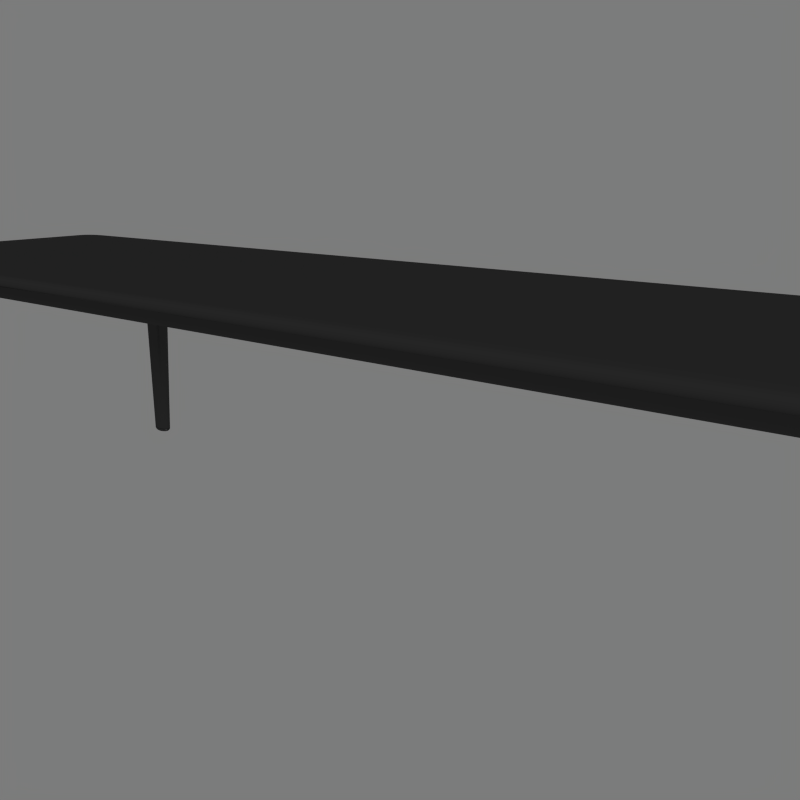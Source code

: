 # Source: Table.blend  (saved by Blender 2.79.0; exported with 4.5.12 LTS)
import bpy
from mathutils import Matrix  # noqa: F401  (used for matrix-valued properties, if any)

bpy.ops.wm.read_factory_settings(use_empty=True)
scene = bpy.context.scene
scene.name = 'Scene'

# ---- collections
col_collection_1 = bpy.data.collections.new('Collection 1'); scene.collection.children.link(col_collection_1)

# ---- materials (node trees are filled in below, after node groups)
mat_table_miss_holly_stolab = bpy.data.materials.new('table miss holly stolab')
mat_table_miss_holly_stolab.alpha_threshold = 0.0
mat_table_miss_holly_stolab.roughness = 0.5
mat_table_miss_holly_stolab.line_color = (0.0, 0.0, 0.0, 1.0)

# ---- material node trees
mat_table_miss_holly_stolab.use_nodes = True; mat_table_miss_holly_stolab.node_tree.nodes.clear()
_N = mat_table_miss_holly_stolab.node_tree.nodes; _L = mat_table_miss_holly_stolab.node_tree.links
n0 = _N.new('ShaderNodeBsdfAnisotropic'); n0.name = 'Glossy BSDF'; n0.location = (-32, 151)
n0.distribution = 'BECKMANN'
n0.inputs[0].default_value = (0.4877, 0.4877, 0.4877, 1.0)
n0.inputs[1].default_value = 0.3162
n1 = _N.new('ShaderNodeOutputMaterial'); n1.name = 'Material Output'; n1.location = (544, 282)
n1.width = 120
n2 = _N.new('ShaderNodeMixShader'); n2.name = 'Mix Shader'; n2.location = (332, 247)
n2.width = 150
n2.inputs[0].default_value = 0.1
n3 = _N.new('ShaderNodeBsdfDiffuse'); n3.name = 'Diffuse BSDF'; n3.location = (-46, 295)
n3.inputs[0].default_value = (0.01561, 0.01561, 0.01561, 1.0)
_L.new(n0.outputs[0], n2.inputs[2])
_L.new(n3.outputs[0], n2.inputs[1])
_L.new(n2.outputs[0], n1.inputs[0])
n1.is_active_output = True

# ---- world
world_world = bpy.data.worlds.new('World'); scene.world = world_world
world_world.use_nodes = True; world_world.node_tree.nodes.clear()
_N = world_world.node_tree.nodes; _L = world_world.node_tree.links
n0 = _N.new('ShaderNodeOutputWorld'); n0.name = 'World Output'; n0.location = (300, 300)
n0.width = 120
n1 = _N.new('ShaderNodeBackground'); n1.name = 'Background'; n1.location = (10, 300)
n1.width = 150
n1.inputs[0].default_value = (0.2, 0.2, 0.2, 1.0)
_L.new(n1.outputs[0], n0.inputs[0])
n0.is_active_output = True
world_world.color = (0.05088, 0.05088, 0.05088)
world_world.use_sun_shadow = False
world_world.sun_shadow_jitter_overblur = 0.0
world_world.cycles.sampling_method = 'NONE'
world_world.cycles.sample_map_resolution = 256
world_world.light_settings.ao_factor = 0.1

# ---- cameras
cam_camera = bpy.data.cameras.new('Camera')
cam_camera.clip_end = 100.0
cam_camera.lens = 35.0
cam_camera.sensor_width = 32.0
cam_camera.sensor_height = 18.0
cam_camera.dof.focus_distance = 0.0

# ---- lights
light_sun = bpy.data.lights.new('Sun', 'SUN')
light_sun.transmission_factor = 0.0
light_sun.angle = 0.3948
light_sun.energy = 1.5
light_sun.shadow_buffer_clip_start = 0.5
light_sun.shadow_soft_size = 0.2
light_sun.shadow_cascade_max_distance = 1000.0
light_sun.cycles.use_multiple_importance_sampling = False

# ---- meshes
me_table_miss_holly_stolab = bpy.data.meshes.new('table miss holly stolab')
me_table_miss_holly_stolab.from_pydata([(-0.616, -0.3277, 0.01131), (-0.6168, -0.3248, 0.01118), (-0.6181, -0.322, 0.01109), (-0.6199, -0.3195, 0.01104), (-0.622, -0.3174, 0.01104), (-0.6245, -0.3156, 0.01109), (-0.6273, -0.3143, 0.01118), (-0.6302, -0.3135, 0.01131), (-0.6333, -0.3132, 0.01148), (-0.6364, -0.3135, 0.01168), (-0.6393, -0.3142, 0.01191), (-0.6421, -0.3155, 0.01216), (-0.6446, -0.3173, 0.01242), (-0.6449, -0.3175, 0.01246), (-0.6468, -0.3195, 0.01269), (-0.6486, -0.322, 0.01295), (-0.6498, -0.3248, 0.0132), (-0.6506, -0.3277, 0.01343), (-0.6509, -0.3308, 0.01363), (-0.6506, -0.3338, 0.0138), (-0.6498, -0.3368, 0.01393), (-0.6485, -0.3396, 0.01402), (-0.6467, -0.3421, 0.01407), (-0.6446, -0.3442, 0.01407), (-0.6421, -0.346, 0.01402), (-0.6393, -0.3473, 0.01393), (-0.6363, -0.3481, 0.0138), (-0.6333, -0.3484, 0.01363), (-0.6302, -0.3481, 0.01343), (-0.6273, -0.3473, 0.0132), (-0.6245, -0.346, 0.01295), (-0.622, -0.3443, 0.01269), (-0.62, -0.3424, 0.01246), (-0.6198, -0.3421, 0.01242), (-0.618, -0.3396, 0.01216), (-0.6167, -0.3368, 0.01191), (-0.616, -0.3338, 0.01168), (-0.6157, -0.3308, 0.01148), (-0.617, -0.3248, 0.009389), (-0.6162, -0.3278, 0.009389), (-0.6182, -0.3221, 0.009389), (-0.62, -0.3196, 0.009389), (-0.6221, -0.3175, 0.009389), (-0.6246, -0.3157, 0.009389), (-0.6273, -0.3144, 0.009389), (-0.6303, -0.3137, 0.009389), (-0.6333, -0.3134, 0.009389), (-0.6363, -0.3137, 0.009389), (-0.6392, -0.3144, 0.009389), (-0.642, -0.3157, 0.009389), (-0.6445, -0.3175, 0.009389), (-0.6466, -0.3196, 0.009389), (-0.6468, -0.3194, 0.01246), (-0.6195, -0.3258, 0.0114), (-0.6484, -0.3221, 0.009389), (-0.6486, -0.322, 0.01246), (-0.6496, -0.3248, 0.009389), (-0.6499, -0.3248, 0.01246), (-0.6504, -0.3278, 0.009389), (-0.6507, -0.3277, 0.01246), (-0.6507, -0.3308, 0.009389), (-0.651, -0.3308, 0.01246), (-0.6504, -0.3338, 0.009389), (-0.6507, -0.3339, 0.01246), (-0.6496, -0.3367, 0.009389), (-0.6499, -0.3368, 0.01246), (-0.6484, -0.3395, 0.009389), (-0.6486, -0.3396, 0.01246), (-0.6466, -0.342, 0.009389), (-0.6468, -0.3421, 0.01246), (-0.6445, -0.3441, 0.009389), (-0.6446, -0.3443, 0.01246), (-0.642, -0.3459, 0.009389), (-0.6421, -0.3461, 0.01246), (-0.6392, -0.3471, 0.009389), (-0.6393, -0.3474, 0.01246), (-0.6363, -0.3479, 0.009389), (-0.6364, -0.3482, 0.01246), (-0.6333, -0.3482, 0.009389), (-0.6333, -0.3485, 0.01246), (-0.6303, -0.3479, 0.009389), (-0.6302, -0.3482, 0.01246), (-0.6273, -0.3471, 0.009389), (-0.6273, -0.3474, 0.01246), (-0.6246, -0.3459, 0.009389), (-0.6245, -0.3461, 0.01246), (-0.6221, -0.3441, 0.009389), (-0.6219, -0.3443, 0.01246), (-0.62, -0.342, 0.009389), (-0.6188, -0.3282, 0.01152), (-0.6182, -0.3395, 0.009389), (-0.617, -0.3367, 0.009389), (-0.6162, -0.3338, 0.009389), (-0.6159, -0.3308, 0.009389), (-0.617, -0.3279, 0.006415), (-0.6167, -0.3308, 0.006415), (-0.6177, -0.3251, 0.006415), (-0.6189, -0.3225, 0.006415), (-0.6206, -0.3201, 0.006415), (-0.6226, -0.3181, 0.006415), (-0.625, -0.3164, 0.006415), (-0.6276, -0.3152, 0.006415), (-0.6304, -0.3144, 0.006415), (-0.6333, -0.3142, 0.006415), (-0.6362, -0.3144, 0.006415), (-0.639, -0.3152, 0.006415), (-0.6416, -0.3164, 0.006415), (-0.644, -0.3181, 0.006415), (-0.646, -0.3201, 0.006415), (-0.6477, -0.3225, 0.006415), (-0.6489, -0.3251, 0.006415), (-0.6496, -0.3279, 0.006415), (-0.6499, -0.3308, 0.006415), (-0.6496, -0.3337, 0.006415), (-0.6489, -0.3365, 0.006415), (-0.6477, -0.3391, 0.006415), (-0.646, -0.3415, 0.006415), (-0.644, -0.3435, 0.006415), (-0.6416, -0.3452, 0.006415), (-0.639, -0.3464, 0.006415), (-0.6362, -0.3471, 0.006415), (-0.6333, -0.3474, 0.006415), (-0.6304, -0.3471, 0.006415), (-0.6276, -0.3464, 0.006415), (-0.625, -0.3452, 0.006415), (-0.6226, -0.3435, 0.006415), (-0.6206, -0.3415, 0.006415), (-0.6189, -0.3391, 0.006415), (-0.6177, -0.3365, 0.006415), (-0.617, -0.3337, 0.006415), (-0.618, -0.3308, 0.003625), (-0.6182, -0.3334, 0.003625), (-0.6182, -0.3281, 0.003625), (-0.6189, -0.3256, 0.003625), (-0.62, -0.3231, 0.003625), (-0.6216, -0.321, 0.003625), (-0.6235, -0.3191, 0.003625), (-0.6256, -0.3175, 0.003625), (-0.6281, -0.3164, 0.003625), (-0.6306, -0.3157, 0.003625), (-0.6333, -0.3155, 0.003625), (-0.636, -0.3157, 0.003625), (-0.6385, -0.3164, 0.003625), (-0.6409, -0.3175, 0.003625), (-0.6431, -0.3191, 0.003625), (-0.645, -0.321, 0.003625), (-0.6465, -0.3231, 0.003625), (-0.6477, -0.3256, 0.003625), (-0.6484, -0.3281, 0.003625), (-0.6486, -0.3308, 0.003625), (-0.6484, -0.3334, 0.003625), (-0.6477, -0.336, 0.003625), (-0.6465, -0.3384, 0.003625), (-0.645, -0.3406, 0.003625), (-0.6431, -0.3425, 0.003625), (-0.6409, -0.344, 0.003625), (-0.6385, -0.3452, 0.003625), (-0.636, -0.3459, 0.003625), (-0.6333, -0.3461, 0.003625), (-0.6306, -0.3459, 0.003625), (-0.6281, -0.3452, 0.003625), (-0.6256, -0.344, 0.003625), (-0.6235, -0.3425, 0.003625), (-0.6216, -0.3406, 0.003625), (-0.62, -0.3384, 0.003625), (-0.6189, -0.336, 0.003625), (-0.62, -0.3331, 0.001103), (-0.6206, -0.3354, 0.001103), (-0.6198, -0.3308, 0.001103), (-0.62, -0.3284, 0.001103), (-0.6206, -0.3262, 0.001103), (-0.6216, -0.324, 0.001103), (-0.6229, -0.3221, 0.001103), (-0.6246, -0.3204, 0.001103), (-0.6265, -0.3191, 0.001103), (-0.6287, -0.3181, 0.001103), (-0.6309, -0.3175, 0.001103), (-0.6333, -0.3173, 0.001103), (-0.6356, -0.3175, 0.001103), (-0.6379, -0.3181, 0.001103), (-0.6401, -0.3191, 0.001103), (-0.642, -0.3204, 0.001103), (-0.6437, -0.3221, 0.001103), (-0.645, -0.324, 0.001103), (-0.646, -0.3262, 0.001103), (-0.6466, -0.3284, 0.001103), (-0.6468, -0.3308, 0.001103), (-0.6466, -0.3331, 0.001103), (-0.646, -0.3354, 0.001103), (-0.645, -0.3376, 0.001103), (-0.6437, -0.3395, 0.001103), (-0.642, -0.3412, 0.001103), (-0.6401, -0.3425, 0.001103), (-0.6379, -0.3435, 0.001103), (-0.6356, -0.3441, 0.001103), (-0.6333, -0.3443, 0.001103), (-0.6309, -0.3441, 0.001103), (-0.6287, -0.3435, 0.001103), (-0.6265, -0.3425, 0.001103), (-0.6246, -0.3412, 0.001103), (-0.6229, -0.3395, 0.001103), (-0.6216, -0.3376, 0.001103), (-0.6223, -0.3371, 0.0002439), (-0.6214, -0.3351, 0.0002439), (-0.6236, -0.3389, 0.0002439), (-0.6252, -0.3405, 0.0002439), (-0.627, -0.3418, 0.0002439), (-0.629, -0.3427, 0.0002439), (-0.6311, -0.3433, 0.0002439), (-0.6333, -0.3435, 0.0002439), (-0.6355, -0.3433, 0.0002439), (-0.6376, -0.3427, 0.0002439), (-0.6396, -0.3418, 0.0002439), (-0.6414, -0.3405, 0.0002439), (-0.643, -0.3389, 0.0002439), (-0.6443, -0.3371, 0.0002439), (-0.6452, -0.3351, 0.0002439), (-0.6458, -0.333, 0.0002439), (-0.646, -0.3308, 0.0002439), (-0.6458, -0.3286, 0.0002439), (-0.6452, -0.3265, 0.0002439), (-0.6443, -0.3245, 0.0002439), (-0.643, -0.3226, 0.0002439), (-0.6414, -0.3211, 0.0002439), (-0.6396, -0.3198, 0.0002439), (-0.6376, -0.3189, 0.0002439), (-0.6355, -0.3183, 0.0002439), (-0.6333, -0.3181, 0.0002439), (-0.6311, -0.3183, 0.0002439), (-0.629, -0.3189, 0.0002439), (-0.627, -0.3198, 0.0002439), (-0.6252, -0.3211, 0.0002439), (-0.6236, -0.3226, 0.0002439), (-0.6223, -0.3245, 0.0002439), (-0.6214, -0.3265, 0.0002439), (-0.6208, -0.3286, 0.0002439), (-0.6206, -0.3308, 0.0002439), (-0.6208, -0.333, 0.0002439), (-0.6264, -0.3348, 0.0002439), (-0.6258, -0.3335, 0.0002439), (-0.6272, -0.3359, 0.0002439), (-0.6282, -0.3369, 0.0002439), (-0.6293, -0.3377, 0.0002439), (-0.6306, -0.3382, 0.0002439), (-0.6319, -0.3386, 0.0002439), (-0.6333, -0.3387, 0.0002439), (-0.6347, -0.3386, 0.0002439), (-0.636, -0.3382, 0.0002439), (-0.6373, -0.3377, 0.0002439), (-0.6384, -0.3369, 0.0002439), (-0.6394, -0.3359, 0.0002439), (-0.6402, -0.3348, 0.0002439), (-0.6408, -0.3335, 0.0002439), (-0.6411, -0.3322, 0.0002439), (-0.6412, -0.3308, 0.0002439), (-0.6411, -0.3294, 0.0002439), (-0.6408, -0.3281, 0.0002439), (-0.6402, -0.3268, 0.0002439), (-0.6394, -0.3257, 0.0002439), (-0.6384, -0.3247, 0.0002439), (-0.6373, -0.3239, 0.0002439), (-0.636, -0.3233, 0.0002439), (-0.6347, -0.323, 0.0002439), (-0.6333, -0.3229, 0.0002439), (-0.6319, -0.323, 0.0002439), (-0.6306, -0.3233, 0.0002439), (-0.6293, -0.3239, 0.0002439), (-0.6282, -0.3247, 0.0002439), (-0.6272, -0.3257, 0.0002439), (-0.6264, -0.3268, 0.0002439), (-0.6258, -0.3281, 0.0002439), (-0.6255, -0.3294, 0.0002439), (-0.6254, -0.3308, 0.0002439), (-0.6255, -0.3322, 0.0002439), (-0.6186, -0.3308, 0.01166), (-0.6188, -0.3333, 0.01183), (-0.6194, -0.3358, 0.01202), (-0.6205, -0.3382, 0.01223), (-0.622, -0.3403, 0.01245), (-0.6222, -0.3405, 0.01247), (-0.6238, -0.3421, 0.01267), (-0.6259, -0.3436, 0.01289), (-0.6283, -0.3446, 0.0131), (-0.6307, -0.3453, 0.01329), (-0.6333, -0.3455, 0.01346), (-0.6358, -0.3452, 0.0136), (-0.6383, -0.3446, 0.01371), (-0.6406, -0.3435, 0.01378), (-0.6427, -0.342, 0.01382), (-0.6445, -0.3402, 0.01382), (-0.646, -0.3381, 0.01378), (-0.6471, -0.3358, 0.01371), (-0.6478, -0.3333, 0.0136), (-0.648, -0.3308, 0.01346), (-0.6478, -0.3282, 0.01329), (-0.6471, -0.3258, 0.01309), (-0.6461, -0.3234, 0.01289), (-0.6446, -0.3213, 0.01267), (-0.643, -0.3197, 0.01247), (-0.6428, -0.3195, 0.01244), (-0.6407, -0.318, 0.01222), (-0.6383, -0.3169, 0.01202), (-0.6359, -0.3163, 0.01182), (-0.6333, -0.3161, 0.01166), (-0.6307, -0.3163, 0.01151), (-0.6283, -0.317, 0.0114), (-0.626, -0.3181, 0.01133), (-0.6239, -0.3195, 0.01129), (-0.6221, -0.3214, 0.01129), (-0.6206, -0.3235, 0.01133), (-0.8674, -0.3604, 0.7098), (-0.8668, -0.3676, 0.7098), (-0.8651, -0.374, 0.7098), (-0.8623, -0.3799, 0.7098), (-0.8585, -0.3853, 0.7098), (-0.8539, -0.3899, 0.7098), (-0.8485, -0.3937, 0.7098), (-0.8426, -0.3965, 0.7098), (-0.8362, -0.3982, 0.7098), (-0.829, -0.3988, 0.7098), (-0.8702, -0.3605, 0.7103), (-0.8695, -0.3681, 0.7103), (-0.8677, -0.3749, 0.7103), (-0.8647, -0.3813, 0.7103), (-0.8607, -0.3871, 0.7103), (-0.8557, -0.3921, 0.7103), (-0.8499, -0.3961, 0.7103), (-0.8435, -0.3991, 0.7103), (-0.8367, -0.4009, 0.7103), (-0.8291, -0.4016, 0.7103), (-0.8728, -0.3607, 0.7113), (-0.8721, -0.3686, 0.7113), (-0.8702, -0.3758, 0.7113), (-0.867, -0.3826, 0.7113), (-0.8627, -0.3888, 0.7113), (-0.8574, -0.3941, 0.7113), (-0.8512, -0.3984, 0.7113), (-0.8444, -0.4016, 0.7113), (-0.8372, -0.4035, 0.7113), (-0.8293, -0.4042, 0.7113), (-0.8753, -0.3608, 0.7127), (-0.8745, -0.369, 0.7127), (-0.8725, -0.3767, 0.7127), (-0.8691, -0.3839, 0.7127), (-0.8646, -0.3904, 0.7127), (-0.859, -0.396, 0.7127), (-0.8524, -0.4005, 0.7127), (-0.8453, -0.4039, 0.7127), (-0.8376, -0.4059, 0.7127), (-0.8294, -0.4067, 0.7127), (-0.8774, -0.3609, 0.7145), (-0.8767, -0.3694, 0.7145), (-0.8745, -0.3774, 0.7145), (-0.871, -0.3849, 0.7145), (-0.8662, -0.3918, 0.7145), (-0.8603, -0.3976, 0.7145), (-0.8535, -0.4024, 0.7145), (-0.846, -0.4059, 0.7145), (-0.838, -0.4081, 0.7145), (-0.8295, -0.4088, 0.7145), (-0.8792, -0.3609, 0.7166), (-0.8785, -0.3697, 0.7166), (-0.8762, -0.378, 0.7166), (-0.8726, -0.3858, 0.7166), (-0.8676, -0.3929, 0.7166), (-0.8615, -0.399, 0.7166), (-0.8544, -0.404, 0.7166), (-0.8466, -0.4076, 0.7166), (-0.8383, -0.4099, 0.7166), (-0.8295, -0.4106, 0.7166), (-0.8806, -0.361, 0.7191), (-0.8799, -0.3699, 0.7191), (-0.8776, -0.3785, 0.7191), (-0.8738, -0.3866, 0.7191), (-0.8687, -0.3938, 0.7191), (-0.8624, -0.4001, 0.7191), (-0.8551, -0.4052, 0.7191), (-0.8471, -0.409, 0.7191), (-0.8385, -0.4113, 0.7191), (-0.8296, -0.412, 0.7191), (-0.8816, -0.361, 0.7217), (-0.8808, -0.3701, 0.7217), (-0.8785, -0.3788, 0.7217), (-0.8746, -0.387, 0.7217), (-0.8694, -0.3944, 0.7217), (-0.863, -0.4008, 0.7217), (-0.8556, -0.406, 0.7217), (-0.8474, -0.4099, 0.7217), (-0.8387, -0.4122, 0.7217), (-0.8296, -0.413, 0.7217), (-0.8821, -0.3611, 0.7245), (-0.8813, -0.3702, 0.7245), (-0.8789, -0.379, 0.7245), (-0.8751, -0.3873, 0.7245), (-0.8698, -0.3948, 0.7245), (-0.8634, -0.4012, 0.7245), (-0.8559, -0.4065, 0.7245), (-0.8476, -0.4103, 0.7245), (-0.8388, -0.4127, 0.7245), (-0.8297, -0.4135, 0.7245), (-0.8821, -0.3611, 0.7273), (-0.8813, -0.3702, 0.7273), (-0.8789, -0.379, 0.7273), (-0.8559, -0.4065, 0.7273), (-0.8476, -0.4103, 0.7273), (-0.8297, -0.4135, 0.7273), (-0.8751, -0.3873, 0.7273), (-0.8698, -0.3948, 0.7273), (-0.8634, -0.4012, 0.7273), (-0.8388, -0.4127, 0.7273), (-0.8816, -0.361, 0.7301), (-0.8808, -0.3701, 0.7301), (-0.8785, -0.3788, 0.7301), (-0.8746, -0.387, 0.7301), (-0.8694, -0.3944, 0.7301), (-0.863, -0.4008, 0.7301), (-0.8556, -0.406, 0.7301), (-0.8474, -0.4099, 0.7301), (-0.8387, -0.4122, 0.7301), (-0.8296, -0.413, 0.7301), (-0.8806, -0.361, 0.7327), (-0.8799, -0.3699, 0.7327), (-0.8776, -0.3785, 0.7327), (-0.8738, -0.3866, 0.7327), (-0.8687, -0.3938, 0.7327), (-0.8624, -0.4001, 0.7327), (-0.8551, -0.4052, 0.7327), (-0.8471, -0.409, 0.7327), (-0.8385, -0.4113, 0.7327), (-0.8296, -0.412, 0.7327), (-0.8792, -0.3609, 0.7352), (-0.8785, -0.3697, 0.7352), (-0.8762, -0.378, 0.7352), (-0.8726, -0.3858, 0.7352), (-0.8676, -0.3929, 0.7352), (-0.8615, -0.399, 0.7352), (-0.8544, -0.404, 0.7352), (-0.8466, -0.4076, 0.7352), (-0.8383, -0.4099, 0.7352), (-0.8295, -0.4106, 0.7352), (-0.8774, -0.3609, 0.7373), (-0.8767, -0.3694, 0.7373), (-0.8745, -0.3774, 0.7373), (-0.871, -0.3849, 0.7373), (-0.8662, -0.3918, 0.7373), (-0.8603, -0.3976, 0.7373), (-0.8535, -0.4024, 0.7373), (-0.846, -0.4059, 0.7373), (-0.838, -0.4081, 0.7373), (-0.8295, -0.4088, 0.7373), (-0.8753, -0.3608, 0.7391), (-0.8745, -0.369, 0.7391), (-0.8725, -0.3767, 0.7391), (-0.8691, -0.3839, 0.7391), (-0.8646, -0.3904, 0.7391), (-0.859, -0.396, 0.7391), (-0.8524, -0.4005, 0.7391), (-0.8453, -0.4039, 0.7391), (-0.8376, -0.4059, 0.7391), (-0.8294, -0.4067, 0.7391), (-0.8728, -0.3607, 0.7405), (-0.8721, -0.3686, 0.7405), (-0.8702, -0.3758, 0.7405), (-0.867, -0.3826, 0.7405), (-0.8627, -0.3888, 0.7405), (-0.8574, -0.3941, 0.7405), (-0.8512, -0.3984, 0.7405), (-0.8444, -0.4016, 0.7405), (-0.8372, -0.4035, 0.7405), (-0.8293, -0.4042, 0.7405), (-0.8702, -0.3605, 0.7415), (-0.8695, -0.3681, 0.7415), (-0.8677, -0.3749, 0.7415), (-0.8647, -0.3813, 0.7415), (-0.8607, -0.3871, 0.7415), (-0.8557, -0.3921, 0.7415), (-0.8499, -0.3961, 0.7415), (-0.8435, -0.3991, 0.7415), (-0.8367, -0.4009, 0.7415), (-0.8291, -0.4016, 0.7415), (-0.8674, -0.3604, 0.742), (-0.8668, -0.3676, 0.742), (-0.8651, -0.374, 0.742), (-0.8623, -0.3799, 0.742), (-0.8585, -0.3853, 0.742), (-0.8539, -0.3899, 0.742), (-0.8485, -0.3937, 0.742), (-0.8426, -0.3965, 0.742), (-0.8362, -0.3982, 0.742), (-0.829, -0.3988, 0.742), (-0.5759, -0.278, 0.6444), (-0.5759, -0.3023, 0.6468), (-0.5759, -0.2999, 0.6444), (-0.5759, -0.2762, 0.6456), (-0.5759, -0.2773, 0.6447), (-0.5759, -0.2992, 0.6442), (-0.5759, -0.3025, 0.6482), (-0.5759, -0.2985, 0.6441), (-0.5759, -0.3025, 0.6475), (-0.5759, -0.3016, 0.6456), (-0.5759, -0.302, 0.6462), (-0.5759, -0.2793, 0.6441), (-0.5759, -0.3005, 0.6447), (-0.5759, -0.2753, 0.6482), (-0.5759, -0.2786, 0.6442), (-0.5759, -0.3011, 0.6451), (-0.5759, -0.2767, 0.6451), (-0.5759, -0.2758, 0.6462), (-0.5759, -0.2755, 0.6468), (-0.5759, -0.2753, 0.6475), (-0.581, -0.2748, 0.6441), (-0.5779, -0.2748, 0.6456), (-0.6033, -0.2748, 0.6456), (-0.5769, -0.2748, 0.6482), (-0.5775, -0.2748, 0.6462), (-0.6037, -0.2748, 0.6462), (-0.5772, -0.2748, 0.6468), (-0.5796, -0.2748, 0.6444), (-0.6041, -0.2748, 0.6475), (-0.604, -0.2748, 0.6468), (-0.6002, -0.2748, 0.6441), (-0.6009, -0.2748, 0.6442), (-0.6028, -0.2748, 0.6451), (-0.5803, -0.2748, 0.6442), (-0.6015, -0.2748, 0.6444), (-0.5784, -0.2748, 0.6451), (-0.579, -0.2748, 0.6447), (-0.6022, -0.2748, 0.6447), (-0.577, -0.2748, 0.6475), (-0.6042, -0.2748, 0.6482), (-0.5759, -0.3025, 0.7117), (-0.5759, -0.2753, 0.7117), (-0.5769, -0.2748, 0.7117), (-0.6042, -0.2748, 0.7117), (0.0, -0.412, 0.7327), (0.0, -0.4016, 0.7415), (0.0, -0.4106, 0.7352), (0.0, -0.4135, 0.7273), (0.0, -0.4135, 0.7245), (0.0, -0.412, 0.7191), (0.0, -0.4067, 0.7391), (0.0, -0.4067, 0.7127), (0.0, -0.3988, 0.742), (0.0, -0.4106, 0.7166), (0.0, -0.2753, 0.7117), (0.0, -0.3025, 0.7117), (0.0, -0.4042, 0.7113), (0.0, -0.2753, 0.6475), (0.0, -0.4016, 0.7103), (0.0, -0.2755, 0.6468), (0.0, -0.413, 0.7217), (0.0, -0.4088, 0.7373), (0.0, -0.2758, 0.6462), (0.0, -0.2767, 0.6451), (0.0, -0.3011, 0.6451), (0.0, -0.2786, 0.6442), (0.0, -0.2753, 0.6482), (0.0, -0.3005, 0.6447), (0.0, -0.2793, 0.6441), (0.0, -0.3988, 0.7098), (0.0, -0.302, 0.6462), (0.0, -0.413, 0.7301), (0.0, -0.3016, 0.6456), (0.0, -0.3025, 0.6475), (0.0, -0.2985, 0.6441), (0.0, -0.3025, 0.6482), (0.0, -0.2992, 0.6442), (0.0, -0.2773, 0.6447), (0.0, -0.2762, 0.6456), (0.0, -0.2999, 0.6444), (0.0, -0.3023, 0.6468), (0.0, -0.4042, 0.7405), (0.0, -0.4088, 0.7145), (0.0, -0.278, 0.6444), (-0.829, 0.0, 0.7098), (0.0, 0.0, 0.7098), (-0.8792, 0.0, 0.7166), (-0.8753, 0.0, 0.7391), (-0.8821, 0.0, 0.7273), (-0.8774, 0.0, 0.7145), (-0.8806, 0.0, 0.7191), (-0.8806, 0.0, 0.7327), (-0.8702, 0.0, 0.7415), (-0.8792, 0.0, 0.7352), (-0.8674, 0.0, 0.742), (-0.8702, 0.0, 0.7103), (-0.8821, 0.0, 0.7245), (-0.8674, 0.0, 0.7098), (-0.8774, 0.0, 0.7373), (-0.8728, 0.0, 0.7113), (-0.8728, 0.0, 0.7405), (-0.8816, 0.0, 0.7217), (-0.8816, 0.0, 0.7301), (-0.8753, 0.0, 0.7127), (-0.6042, 0.0, 0.7117), (-0.5769, 0.0, 0.7117), (-0.6042, 0.0, 0.6482), (-0.577, 0.0, 0.6475), (-0.6022, 0.0, 0.6447), (-0.579, 0.0, 0.6447), (-0.5784, 0.0, 0.6451), (-0.6015, 0.0, 0.6444), (-0.5803, 0.0, 0.6442), (-0.6028, 0.0, 0.6451), (-0.6009, 0.0, 0.6442), (-0.6002, 0.0, 0.6441), (-0.604, 0.0, 0.6468), (-0.6041, 0.0, 0.6475), (-0.5796, 0.0, 0.6444), (-0.5772, 0.0, 0.6468), (-0.6037, 0.0, 0.6462), (-0.5775, 0.0, 0.6462), (-0.5769, 0.0, 0.6482), (-0.6033, 0.0, 0.6456), (-0.5779, 0.0, 0.6456), (-0.581, 0.0, 0.6441), (-0.829, 0.0, 0.742), (0.0, 0.0, 0.742), (-0.829, -0.3604, 0.742), (0.0, -0.3604, 0.742), (-0.829, -0.3604, 0.7098), (0.0, -0.3604, 0.7098), (-0.5906, -0.3153, 0.7097), (-0.5954, -0.3149, 0.7097), (-0.6, -0.3137, 0.7097), (-0.6043, -0.3117, 0.7097), (-0.6082, -0.309, 0.7097), (-0.6115, -0.3056, 0.7097), (-0.6142, -0.3018, 0.7097), (-0.6162, -0.2975, 0.7097), (-0.6175, -0.2929, 0.7097), (-0.6179, -0.2882, 0.7097), (-0.6042, -0.2645, 0.7097), (-0.6082, -0.2672, 0.7097), (-0.6115, -0.2706, 0.7097), (-0.6143, -0.2745, 0.7097), (-0.6163, -0.2788, 0.7097), (-0.6175, -0.2834, 0.7097), (-0.5698, -0.3055, 0.7097), (-0.5731, -0.3089, 0.7097), (-0.577, -0.3116, 0.7097), (-0.5813, -0.3136, 0.7097), (-0.5859, -0.3149, 0.7097), (-0.6, -0.2625, 0.7097), (-0.5954, -0.2612, 0.7097), (-0.5906, -0.2608, 0.7097), (-0.5859, -0.2612, 0.7097), (-0.5813, -0.2624, 0.7097), (-0.577, -0.2644, 0.7097), (-0.5677, -0.3025, 0.7097), (-0.565, -0.2973, 0.7097), (-0.5638, -0.2927, 0.7097), (-0.5634, -0.288, 0.7097), (-0.5638, -0.2832, 0.7097), (-0.565, -0.2786, 0.7097), (-0.5666, -0.2753, 0.7097), (-0.5697, -0.2704, 0.7097), (-0.5731, -0.2671, 0.7097), (-0.6333, -0.3486, 0.01372), (-0.6363, -0.3483, 0.01389), (-0.6393, -0.3475, 0.01404), (-0.6421, -0.3462, 0.01414), (-0.6446, -0.3444, 0.0142), (-0.6468, -0.3423, 0.01422), (-0.6485, -0.3398, 0.0142), (-0.6498, -0.337, 0.01413), (-0.6506, -0.334, 0.01402), (-0.6509, -0.3309, 0.01388), (-0.6446, -0.3174, 0.01278), (-0.6468, -0.3196, 0.01303), (-0.6485, -0.3221, 0.01327), (-0.6498, -0.3249, 0.01349), (-0.6506, -0.3279, 0.0137), (-0.6184, -0.3403, 0.01237), (-0.6197, -0.3423, 0.01256), (-0.6219, -0.3444, 0.01281), (-0.6244, -0.3462, 0.01305), (-0.6272, -0.3475, 0.01329), (-0.6302, -0.3483, 0.01352), (-0.642, -0.3156, 0.01252), (-0.6393, -0.3143, 0.01229), (-0.6363, -0.3135, 0.01206), (-0.6333, -0.3133, 0.01186), (-0.6302, -0.3135, 0.01169), (-0.6272, -0.3143, 0.01154), (-0.6244, -0.3156, 0.01144), (-0.6167, -0.337, 0.01209), (-0.6159, -0.334, 0.01188), (-0.6156, -0.3309, 0.0117), (-0.6159, -0.3279, 0.01156), (-0.6167, -0.3249, 0.01145), (-0.6177, -0.3227, 0.0114), (-0.6197, -0.3196, 0.01136), (-0.6219, -0.3174, 0.01138), (-0.6333, -0.3461, 0.01359), (-0.6359, -0.3459, 0.01374), (-0.6384, -0.3452, 0.01386), (-0.6408, -0.3441, 0.01395), (-0.643, -0.3425, 0.014), (-0.6449, -0.3407, 0.01402), (-0.6464, -0.3385, 0.014), (-0.6475, -0.3361, 0.01394), (-0.6482, -0.3336, 0.01385), (-0.6484, -0.3309, 0.01372), (-0.643, -0.3193, 0.01278), (-0.6449, -0.3212, 0.01299), (-0.6464, -0.3234, 0.0132), (-0.6475, -0.3257, 0.0134), (-0.6482, -0.3283, 0.01357), (-0.6216, -0.3407, 0.01259), (-0.6235, -0.3425, 0.0128), (-0.6257, -0.3441, 0.01302), (-0.6281, -0.3452, 0.01322), (-0.6306, -0.3459, 0.01342), (-0.6408, -0.3178, 0.01256), (-0.6384, -0.3167, 0.01236), (-0.6359, -0.316, 0.01217), (-0.6333, -0.3157, 0.01199), (-0.6306, -0.316, 0.01184), (-0.6281, -0.3167, 0.01172), (-0.6257, -0.3178, 0.01163), (-0.6205, -0.339, 0.01243), (-0.619, -0.3361, 0.01219), (-0.6183, -0.3336, 0.01201), (-0.6181, -0.3309, 0.01186), (-0.6183, -0.3283, 0.01173), (-0.619, -0.3257, 0.01164), (-0.6199, -0.3239, 0.01159), (-0.6216, -0.3212, 0.01156), (-0.6235, -0.3193, 0.01158), (-0.6242, -0.3153, 0.01549), (-0.6299, -0.3132, 0.01574), (-0.633, -0.313, 0.01591), (-0.6361, -0.3481, 0.01793), (-0.633, -0.3484, 0.01776), (-0.6164, -0.3246, 0.0155), (-0.6156, -0.3276, 0.01561), (-0.6156, -0.3337, 0.01593), (-0.6164, -0.3367, 0.01613), (-0.6483, -0.3218, 0.01731), (-0.6466, -0.3193, 0.01707), (-0.6216, -0.3442, 0.01685), (-0.6195, -0.3421, 0.0166), (-0.6391, -0.314, 0.01633), (-0.6418, -0.3153, 0.01657), (-0.6216, -0.3171, 0.01543), (-0.6194, -0.3193, 0.01541), (-0.6181, -0.3401, 0.01642), (-0.6444, -0.3171, 0.01682), (-0.6174, -0.3224, 0.01545), (-0.627, -0.314, 0.01559), (-0.6361, -0.3132, 0.01611), (-0.6418, -0.346, 0.01817), (-0.6391, -0.3473, 0.01807), (-0.6299, -0.3481, 0.01756), (-0.627, -0.3473, 0.01733), (-0.6242, -0.346, 0.01709), (-0.6496, -0.3246, 0.01753), (-0.6496, -0.3367, 0.01816), (-0.6483, -0.3395, 0.01823), (-0.6465, -0.3421, 0.01825), (-0.6444, -0.3442, 0.01824), (-0.6507, -0.3307, 0.01791), (-0.6504, -0.3338, 0.01806), (-0.6153, -0.3307, 0.01575), (-0.6504, -0.3276, 0.01774)], [], [(0, 39, 38, 1), (40, 2, 1, 38), (41, 3, 2, 40), (42, 4, 3, 41), (43, 5, 4, 42), (44, 6, 5, 43), (45, 7, 6, 44), (46, 8, 7, 45), (47, 9, 8, 46), (48, 10, 9, 47), (49, 11, 10, 48), (50, 12, 11, 49), (54, 55, 52, 51), (56, 57, 55, 54), (58, 59, 57, 56), (60, 61, 59, 58), (62, 63, 61, 60), (64, 65, 63, 62), (66, 67, 65, 64), (68, 69, 67, 66), (70, 71, 69, 68), (72, 73, 71, 70), (74, 75, 73, 72), (76, 77, 75, 74), (78, 79, 77, 76), (80, 81, 79, 78), (82, 83, 81, 80), (84, 85, 83, 82), (86, 87, 85, 84), (90, 34, 33, 88), (91, 35, 34, 90), (92, 36, 35, 91), (93, 37, 36, 92), (39, 0, 37, 93), (94, 39, 93, 95), (96, 38, 39, 94), (97, 40, 38, 96), (98, 41, 40, 97), (99, 42, 41, 98), (100, 43, 42, 99), (101, 44, 43, 100), (102, 45, 44, 101), (103, 46, 45, 102), (104, 47, 46, 103), (105, 48, 47, 104), (106, 49, 48, 105), (107, 50, 49, 106), (108, 51, 50, 107), (109, 54, 51, 108), (110, 56, 54, 109), (111, 58, 56, 110), (112, 60, 58, 111), (113, 62, 60, 112), (114, 64, 62, 113), (115, 66, 64, 114), (116, 68, 66, 115), (117, 70, 68, 116), (118, 72, 70, 117), (119, 74, 72, 118), (120, 76, 74, 119), (121, 78, 76, 120), (122, 80, 78, 121), (123, 82, 80, 122), (124, 84, 82, 123), (125, 86, 84, 124), (126, 88, 86, 125), (127, 90, 88, 126), (128, 91, 90, 127), (129, 92, 91, 128), (95, 93, 92, 129), (130, 95, 129, 131), (132, 94, 95, 130), (133, 96, 94, 132), (134, 97, 96, 133), (135, 98, 97, 134), (136, 99, 98, 135), (137, 100, 99, 136), (138, 101, 100, 137), (139, 102, 101, 138), (140, 103, 102, 139), (141, 104, 103, 140), (142, 105, 104, 141), (143, 106, 105, 142), (144, 107, 106, 143), (145, 108, 107, 144), (146, 109, 108, 145), (147, 110, 109, 146), (148, 111, 110, 147), (149, 112, 111, 148), (150, 113, 112, 149), (151, 114, 113, 150), (152, 115, 114, 151), (153, 116, 115, 152), (154, 117, 116, 153), (155, 118, 117, 154), (156, 119, 118, 155), (157, 120, 119, 156), (158, 121, 120, 157), (159, 122, 121, 158), (160, 123, 122, 159), (161, 124, 123, 160), (162, 125, 124, 161), (163, 126, 125, 162), (164, 127, 126, 163), (165, 128, 127, 164), (131, 129, 128, 165), (166, 131, 165, 167), (168, 130, 131, 166), (169, 132, 130, 168), (170, 133, 132, 169), (171, 134, 133, 170), (172, 135, 134, 171), (173, 136, 135, 172), (174, 137, 136, 173), (175, 138, 137, 174), (176, 139, 138, 175), (177, 140, 139, 176), (178, 141, 140, 177), (179, 142, 141, 178), (180, 143, 142, 179), (181, 144, 143, 180), (182, 145, 144, 181), (183, 146, 145, 182), (184, 147, 146, 183), (185, 148, 147, 184), (186, 149, 148, 185), (187, 150, 149, 186), (188, 151, 150, 187), (189, 152, 151, 188), (190, 153, 152, 189), (191, 154, 153, 190), (192, 155, 154, 191), (193, 156, 155, 192), (194, 157, 156, 193), (195, 158, 157, 194), (196, 159, 158, 195), (197, 160, 159, 196), (198, 161, 160, 197), (199, 162, 161, 198), (200, 163, 162, 199), (201, 164, 163, 200), (167, 165, 164, 201), (167, 201, 202, 203), (201, 200, 204, 202), (200, 199, 205, 204), (199, 198, 206, 205), (198, 197, 207, 206), (197, 196, 208, 207), (196, 195, 209, 208), (195, 194, 210, 209), (194, 193, 211, 210), (193, 192, 212, 211), (192, 191, 213, 212), (191, 190, 214, 213), (190, 189, 215, 214), (189, 188, 216, 215), (188, 187, 217, 216), (187, 186, 218, 217), (186, 185, 219, 218), (185, 184, 220, 219), (184, 183, 221, 220), (183, 182, 222, 221), (182, 181, 223, 222), (181, 180, 224, 223), (180, 179, 225, 224), (179, 178, 226, 225), (178, 177, 227, 226), (177, 176, 228, 227), (176, 175, 229, 228), (175, 174, 230, 229), (174, 173, 231, 230), (173, 172, 232, 231), (172, 171, 233, 232), (171, 170, 234, 233), (170, 169, 235, 234), (169, 168, 236, 235), (168, 166, 237, 236), (166, 167, 203, 237), (32, 31, 87), (87, 31, 30, 85), (85, 30, 29, 83), (83, 29, 28, 81), (81, 28, 27, 79), (79, 27, 26, 77), (77, 26, 25, 75), (75, 25, 24, 73), (73, 24, 23, 71), (71, 23, 22, 69), (69, 22, 21, 67), (67, 21, 20, 65), (65, 20, 19, 63), (63, 19, 18, 61), (61, 18, 17, 59), (59, 17, 16, 57), (57, 16, 15, 55), (55, 15, 14, 52), (52, 14, 13), (213, 214, 250, 249), (221, 222, 258, 257), (214, 215, 251, 250), (238, 239, 203, 202), (229, 230, 266, 265), (228, 229, 265, 264), (205, 206, 242, 241), (232, 233, 269, 268), (217, 218, 254, 253), (230, 231, 267, 266), (32, 87, 86, 88, 33), (218, 219, 255, 254), (216, 217, 253, 252), (207, 208, 244, 243), (235, 236, 272, 271), (231, 232, 268, 267), (239, 273, 237, 203), (220, 221, 257, 256), (223, 224, 260, 259), (211, 212, 248, 247), (212, 213, 249, 248), (226, 227, 263, 262), (227, 228, 264, 263), (204, 205, 241, 240), (28, 29, 282, 283), (0, 1, 53, 89), (17, 18, 293, 294), (215, 216, 252, 251), (210, 211, 247, 246), (202, 204, 240, 238), (27, 28, 283, 284), (224, 225, 261, 260), (233, 234, 270, 269), (206, 207, 243, 242), (208, 209, 245, 244), (209, 210, 246, 245), (219, 220, 256, 255), (234, 235, 271, 270), (222, 223, 259, 258), (236, 237, 273, 272), (225, 226, 262, 261), (265, 266, 267, 268, 269, 270, 271, 272, 273, 239, 238, 240, 241, 242, 243, 244, 245, 246, 247, 248, 249, 250, 251, 252, 253, 254, 255, 256, 257, 258, 259, 260, 261, 262, 263, 264), (18, 19, 292, 293), (33, 34, 277, 278), (9, 10, 301, 302), (34, 35, 276, 277), (7, 8, 303, 304), (35, 36, 275, 276), (36, 37, 274, 275), (30, 31, 280, 281), (22, 23, 288, 289), (16, 17, 294, 295), (89, 274, 37, 0), (14, 15, 296, 297), (2, 3, 308, 309), (25, 26, 285, 286), (3, 4, 307, 308), (4, 5, 306, 307), (21, 22, 289, 290), (19, 20, 291, 292), (29, 30, 281, 282), (5, 6, 305, 306), (15, 16, 295, 296), (26, 27, 284, 285), (1, 2, 309, 53), (24, 25, 286, 287), (32, 33, 278, 279), (23, 24, 287, 288), (31, 32, 279, 280), (11, 12, 299, 300), (13, 14, 297, 298), (12, 13, 298, 299), (10, 11, 300, 301), (20, 21, 290, 291), (6, 7, 304, 305), (52, 13, 12, 50, 51), (587, 310, 320, 585), (310, 311, 321, 320), (311, 312, 322, 321), (312, 313, 323, 322), (313, 314, 324, 323), (314, 315, 325, 324), (315, 316, 326, 325), (316, 317, 327, 326), (317, 318, 328, 327), (318, 319, 329, 328), (585, 320, 330, 589), (320, 321, 331, 330), (321, 322, 332, 331), (322, 323, 333, 332), (323, 324, 334, 333), (324, 325, 335, 334), (325, 326, 336, 335), (326, 327, 337, 336), (327, 328, 338, 337), (328, 329, 339, 338), (589, 330, 340, 593), (330, 331, 341, 340), (331, 332, 342, 341), (332, 333, 343, 342), (333, 334, 344, 343), (334, 335, 345, 344), (335, 336, 346, 345), (336, 337, 347, 346), (337, 338, 348, 347), (338, 339, 349, 348), (593, 340, 350, 579), (340, 341, 351, 350), (341, 342, 352, 351), (342, 343, 353, 352), (343, 344, 354, 353), (344, 345, 355, 354), (345, 346, 356, 355), (346, 347, 357, 356), (347, 348, 358, 357), (348, 349, 359, 358), (579, 350, 360, 576), (350, 351, 361, 360), (351, 352, 362, 361), (352, 353, 363, 362), (353, 354, 364, 363), (354, 355, 365, 364), (355, 356, 366, 365), (356, 357, 367, 366), (357, 358, 368, 367), (358, 359, 369, 368), (576, 360, 370, 580), (360, 361, 371, 370), (361, 362, 372, 371), (362, 363, 373, 372), (363, 364, 374, 373), (364, 365, 375, 374), (365, 366, 376, 375), (366, 367, 377, 376), (367, 368, 378, 377), (368, 369, 379, 378), (580, 370, 380, 591), (370, 371, 381, 380), (371, 372, 382, 381), (372, 373, 383, 382), (373, 374, 384, 383), (374, 375, 385, 384), (375, 376, 386, 385), (376, 377, 387, 386), (377, 378, 388, 387), (378, 379, 389, 388), (591, 380, 390, 586), (380, 381, 391, 390), (381, 382, 392, 391), (382, 383, 393, 392), (383, 384, 394, 393), (384, 385, 395, 394), (385, 386, 396, 395), (386, 387, 397, 396), (387, 388, 398, 397), (388, 389, 399, 398), (586, 390, 400, 578), (390, 391, 401, 400), (391, 392, 402, 401), (396, 397, 404, 403), (407, 414, 413, 406), (408, 415, 414, 407), (411, 421, 420, 410), (412, 422, 421, 411), (413, 423, 422, 412), (414, 424, 423, 413), (415, 425, 424, 414), (416, 426, 425, 415), (417, 427, 426, 416), (418, 428, 427, 417), (419, 429, 428, 418), (561, 534, 429, 419), (421, 431, 430, 420), (422, 432, 431, 421), (423, 433, 432, 422), (424, 434, 433, 423), (425, 435, 434, 424), (426, 436, 435, 425), (427, 437, 436, 426), (428, 438, 437, 427), (429, 439, 438, 428), (534, 536, 439, 429), (431, 441, 440, 430), (432, 442, 441, 431), (433, 443, 442, 432), (434, 444, 443, 433), (435, 445, 444, 434), (436, 446, 445, 435), (437, 447, 446, 436), (438, 448, 447, 437), (439, 449, 448, 438), (536, 551, 449, 439), (441, 451, 450, 440), (442, 452, 451, 441), (443, 453, 452, 442), (444, 454, 453, 443), (445, 455, 454, 444), (446, 456, 455, 445), (447, 457, 456, 446), (448, 458, 457, 447), (449, 459, 458, 448), (551, 540, 459, 449), (451, 461, 460, 450), (452, 462, 461, 451), (453, 463, 462, 452), (454, 464, 463, 453), (455, 465, 464, 454), (456, 466, 465, 455), (457, 467, 466, 456), (458, 468, 467, 457), (459, 469, 468, 458), (540, 571, 469, 459), (461, 471, 470, 460), (462, 472, 471, 461), (463, 473, 472, 462), (464, 474, 473, 463), (465, 475, 474, 464), (466, 476, 475, 465), (467, 477, 476, 466), (468, 478, 477, 467), (469, 479, 478, 468), (571, 535, 479, 469), (471, 481, 480, 470), (472, 482, 481, 471), (473, 483, 482, 472), (474, 484, 483, 473), (475, 485, 484, 474), (476, 486, 485, 475), (477, 487, 486, 476), (478, 488, 487, 477), (479, 489, 488, 478), (535, 542, 489, 479), (389, 550, 538, 399), (329, 548, 546, 339), (319, 559, 548, 329), (379, 539, 550, 389), (339, 546, 541, 349), (556, 503, 531, 544), (556, 547, 509, 503), (552, 568, 493, 507), (566, 495, 497, 564), (554, 505, 502, 557), (570, 491, 500, 560), (553, 567, 494, 506), (545, 530, 496, 565), (563, 498, 491, 570), (359, 572, 543, 369), (567, 573, 490, 494), (547, 549, 508, 509), (369, 543, 539, 379), (568, 553, 506, 493), (349, 541, 572, 359), (569, 492, 495, 566), (562, 499, 505, 554), (557, 502, 492, 569), (564, 497, 501, 558), (555, 558, 501, 504), (560, 500, 499, 562), (565, 496, 498, 563), (573, 555, 504, 490), (549, 552, 507, 508), (621, 620, 574, 575), (410, 420, 581, 592), (420, 430, 583, 581), (430, 440, 588, 583), (440, 450, 577, 588), (450, 460, 590, 577), (460, 470, 582, 590), (470, 480, 584, 582), (614, 511, 525, 600), (606, 610, 515, 519), (611, 514, 511, 614), (613, 603, 522, 512), (610, 613, 512, 515), (604, 605, 520, 521), (595, 532, 513, 612), (596, 529, 533, 594), (596, 607, 518, 529), (597, 528, 516, 609), (603, 598, 527, 522), (602, 523, 510, 615), (608, 517, 523, 602), (609, 516, 514, 611), (612, 513, 528, 597), (599, 526, 517, 608), (601, 604, 521, 524), (600, 525, 526, 599), (615, 510, 520, 605), (607, 606, 519, 518), (598, 601, 524, 527), (619, 618, 489, 542), (617, 616, 618, 619), (559, 319, 620, 621), (587, 574, 620, 310), (616, 584, 480, 618), (313, 312, 311, 310, 620, 319, 318, 317, 316, 315, 314), (485, 486, 487, 488, 489, 618, 480, 481, 482, 483, 484), (732, 731, 683, 682), (734, 733, 659, 658), (736, 689, 690, 735), (738, 686, 687, 737), (740, 669, 670, 739), (742, 741, 675, 674), (744, 743, 680, 679), (746, 692, 693, 745), (750, 730, 685, 684), (655, 749, 746, 656), (751, 732, 682, 681), (753, 752, 661, 660), (755, 754, 678, 677), (756, 755, 677, 676), (744, 679, 668, 748), (739, 670, 671, 757), (759, 758, 665, 664), (760, 759, 664, 663), (761, 760, 663, 662), (763, 762, 667, 666), (734, 658, 678, 754), (731, 750, 684, 683), (733, 753, 660, 659), (764, 688, 689, 736), (737, 687, 688, 764), (748, 668, 669, 740), (741, 756, 676, 675), (757, 671, 672, 765), (752, 761, 662, 661), (743, 751, 681, 680), (758, 763, 666, 665), (762, 765, 672, 667), (405, 419, 418, 409), (399, 538, 537, 405), (392, 393, 406, 402), (394, 395, 408, 407), (406, 413, 412, 402), (404, 417, 416, 403), (397, 398, 409, 404), (401, 411, 410, 400), (537, 561, 419, 405), (393, 394, 407, 406), (400, 410, 592, 578), (403, 416, 415, 408), (395, 396, 403, 408), (409, 418, 417, 404), (398, 399, 405, 409), (402, 412, 411, 401), (749, 691, 692, 746), (682, 683, 718, 717), (658, 659, 695, 694), (689, 725, 726, 690), (686, 722, 723, 687), (669, 705, 706, 670), (674, 675, 710, 709), (679, 680, 715, 714), (685, 693, 729, 720), (730, 745, 693, 685), (692, 728, 729, 693), (679, 714, 704, 668), (648, 657, 745, 730), (681, 682, 717, 716), (660, 661, 697, 696), (677, 678, 713, 712), (676, 677, 712, 711), (670, 706, 707, 671), (664, 665, 701, 700), (663, 664, 700, 699), (662, 663, 699, 698), (666, 667, 703, 702), (658, 694, 713, 678), (683, 684, 719, 718), (659, 660, 696, 695), (688, 724, 725, 689), (687, 723, 724, 688), (668, 704, 705, 669), (675, 676, 711, 710), (691, 727, 728, 692), (671, 707, 708, 672), (661, 662, 698, 697), (680, 681, 716, 715), (665, 666, 702, 701), (667, 672, 708, 703), (691, 690, 726, 727), (645, 646, 731, 732), (622, 623, 733, 734), (653, 736, 735, 654), (650, 738, 737, 651), (634, 740, 739, 635), (638, 639, 741, 742), (655, 654, 735, 749), (647, 648, 730, 750), (656, 746, 745, 657), (632, 643, 743, 744), (684, 685, 720, 719), (749, 735, 690, 691), (644, 645, 732, 751), (624, 625, 752, 753), (641, 642, 754, 755), (649, 747, 738, 650), (640, 641, 755, 756), (632, 744, 748, 633), (635, 739, 757, 636), (628, 629, 758, 759), (627, 628, 759, 760), (626, 627, 760, 761), (630, 631, 762, 763), (622, 734, 754, 642), (646, 647, 750, 731), (623, 624, 753, 733), (652, 764, 736, 653), (651, 737, 764, 652), (633, 748, 740, 634), (639, 640, 756, 741), (8, 9, 302, 303), (636, 757, 765, 637), (625, 626, 761, 752), (643, 644, 751, 743), (629, 630, 763, 758), (631, 637, 765, 762), (673, 721, 722, 686), (649, 638, 742, 747), (747, 673, 686, 738), (747, 742, 674, 673), (673, 674, 709, 721)])
me_table_miss_holly_stolab.polygons.foreach_set('use_smooth', [True] * 619)
_uv = me_table_miss_holly_stolab.uv_layers.new(name='UVMap')
_uv.uv.foreach_set('vector', [18.31, 46.13, 18.33, 43.61, 22.3, 43.61, 22.32, 45.96, -37.47, 43.46, -37.45, 45.7, -41.45, 45.82, -41.44, 43.46, -96.04, 42.42, -96.02, 44.6, -100.0, 44.66, -100.0, 42.42, -151.6, 40.51, -151.6, 42.68, -155.6, 42.68, -155.6, 40.51, -202.5, 37.79, -202.5, 40.02, -206.5, 39.96, -206.5, 37.79, -247.3, 34.34, -247.2, 36.69, -251.2, 36.57, -251.2, 34.34, -284.4, 30.27, -284.4, 32.8, -288.4, 32.62, -288.4, 30.27, -312.8, 25.71, -312.8, 28.45, -316.8, 28.23, -316.8, 25.71, -331.7, 20.78, -331.7, 23.79, -335.7, 23.53, -335.6, 20.78, -340.4, 15.65, -340.4, 18.96, -344.4, 18.66, -344.4, 15.65, -338.7, 10.46, -338.7, 14.1, -342.7, 13.77, -342.7, 10.46, -326.7, 5.372, -326.7, 9.354, -330.7, 9.01, -330.7, 5.372, -273.4, -3.875, -273.3, 0.1518, -277.4, 0.1518, -277.3, -3.875, -233.7, -7.76, -233.6, -3.734, -237.7, -3.734, -237.6, -7.76, -186.8, -10.99, -186.8, -6.96, -190.8, -6.96, -190.8, -10.99, -134.2, -13.45, -134.2, -9.424, -138.2, -9.424, -138.2, -13.45, -77.48, -15.09, -77.45, -11.06, -81.47, -11.06, -81.44, -15.09, -18.33, -15.85, -18.3, -11.83, -22.33, -11.83, -22.29, -15.85, 41.43, -15.7, 41.47, -11.68, 37.44, -11.68, 37.47, -15.7, 100.0, -14.66, 100.0, -10.63, 96.0, -10.63, 96.04, -14.66, 155.6, -12.74, 155.6, -8.717, 151.6, -8.717, 151.6, -12.74, 206.5, -10.03, 206.5, -5.999, 202.5, -5.999, 202.5, -10.03, 251.2, -6.578, 251.2, -2.552, 247.2, -2.552, 247.3, -6.578, 288.4, -2.509, 288.4, 1.518, 284.4, 1.518, 284.4, -2.509, 316.8, 2.058, 316.8, 6.085, 312.8, 6.085, 312.8, 2.058, 335.6, 6.984, 335.7, 11.01, 331.7, 11.01, 331.7, 6.984, 344.4, 12.12, 344.4, 16.15, 340.4, 16.15, 340.4, 12.12, 342.7, 17.31, 342.7, 21.34, 338.7, 21.34, 338.7, 17.31, 330.7, 22.39, 330.7, 26.42, 326.7, 26.42, 326.7, 22.39, 277.3, 31.64, 277.4, 35.28, 273.3, 35.63, 273.4, 31.64, 237.6, 35.52, 237.7, 38.83, 233.6, 39.16, 233.7, 35.52, 190.8, 38.75, 190.8, 41.76, 186.8, 42.06, 186.8, 38.75, 138.2, 41.22, 138.2, 43.97, 134.2, 44.24, 134.2, 41.22, 81.44, 42.86, 81.46, 45.38, 77.45, 45.61, 77.47, 42.86, 81.36, 99.43, 81.45, 103.5, 77.48, 103.5, 77.57, 99.43, 22.21, 101.7, 22.3, 105.7, 18.33, 105.7, 18.42, 101.7, -37.56, 101.2, -37.47, 105.3, -41.44, 105.3, -41.35, 101.2, -96.13, 98.15, -96.03, 102.2, -100.0, 102.2, -99.91, 98.15, -151.7, 92.47, -151.6, 96.49, -155.6, 96.49, -155.5, 92.47, -202.6, 84.39, -202.5, 88.41, -206.5, 88.41, -206.4, 84.39, -247.3, 74.15, -247.3, 78.17, -251.2, 78.17, -251.1, 74.15, -284.5, 62.06, -284.4, 66.09, -288.3, 66.09, -288.3, 62.06, -312.9, 48.5, -312.8, 52.53, -316.8, 52.53, -316.7, 48.5, -331.8, 33.87, -331.7, 37.89, -335.6, 37.89, -335.6, 33.87, -340.5, 18.61, -340.4, 22.64, -344.4, 22.64, -344.3, 18.61, -338.8, 3.2, -338.7, 7.226, -342.7, 7.226, -342.6, 3.201, -326.8, -11.9, -326.7, -7.877, -330.7, -7.877, -330.6, -11.9, -304.8, -26.24, -304.7, -22.21, -308.7, -22.21, -308.6, -26.24, -273.5, -39.37, -273.4, -35.35, -277.3, -35.35, -277.2, -39.37, -233.8, -50.9, -233.7, -46.88, -237.6, -46.88, -237.5, -50.9, -186.9, -60.48, -186.8, -56.45, -190.8, -56.45, -190.7, -60.48, -134.3, -67.81, -134.2, -63.79, -138.2, -63.79, -138.1, -67.81, -77.56, -72.68, -77.47, -68.65, -81.44, -68.65, -81.35, -72.68, -18.42, -74.93, -18.33, -70.9, -22.3, -70.9, -22.21, -74.93, 41.34, -74.5, 41.43, -70.47, 37.47, -70.47, 37.56, -74.5, 99.91, -71.4, 100.0, -67.37, 96.03, -67.37, 96.12, -71.4, 155.5, -65.72, 155.6, -61.69, 151.6, -61.69, 151.7, -65.72, 206.4, -57.64, 206.5, -53.61, 202.5, -53.61, 202.6, -57.64, 251.1, -47.4, 251.2, -43.37, 247.2, -43.37, 247.3, -47.4, 288.3, -35.31, 288.4, -31.29, 284.4, -31.29, 284.5, -35.31, 316.7, -21.75, 316.8, -17.72, 312.8, -17.72, 312.9, -21.75, 335.6, -7.118, 335.6, -3.092, 331.7, -3.092, 331.8, -7.118, 344.3, 8.136, 344.4, 12.16, 340.4, 12.16, 340.5, 8.136, 342.6, 23.55, 342.7, 27.58, 338.7, 27.58, 338.8, 23.55, 330.6, 38.65, 330.7, 42.68, 326.7, 42.68, 326.8, 38.65, 308.6, 52.99, 308.7, 57.02, 304.7, 57.02, 304.8, 52.99, 277.2, 66.12, 277.3, 70.15, 273.4, 70.15, 273.5, 66.12, 237.5, 77.65, 237.6, 81.68, 233.7, 81.68, 233.8, 77.65, 190.7, 87.23, 190.8, 91.25, 186.8, 91.25, 186.9, 87.23, 138.1, 94.56, 138.2, 98.59, 134.2, 98.59, 134.3, 94.56, 137.9, 145.0, 138.1, 149.1, 134.3, 149.1, 134.4, 145.0, 81.21, 153.0, 81.36, 157.0, 77.58, 157.0, 77.72, 153.0, 22.06, 156.7, 22.2, 160.7, 18.42, 160.7, 18.57, 156.7, -37.71, 156.0, -37.56, 160.0, -41.34, 160.0, -41.2, 156.0, -96.27, 150.9, -96.13, 154.9, -99.91, 154.9, -99.76, 150.9, -151.9, 141.6, -151.7, 145.6, -155.5, 145.6, -155.4, 141.6, -202.8, 128.4, -202.6, 132.4, -206.4, 132.4, -206.3, 128.4, -247.5, 111.7, -247.3, 115.7, -251.1, 115.7, -251.0, 111.7, -284.6, 91.94, -284.5, 95.97, -288.3, 95.97, -288.1, 91.94, -313.1, 69.78, -312.9, 73.81, -316.7, 73.81, -316.5, 69.78, -331.9, 45.88, -331.8, 49.91, -335.6, 49.91, -335.4, 45.88, -340.7, 20.96, -340.5, 24.99, -344.3, 24.99, -344.1, 20.96, -339.0, -4.214, -338.8, -0.1902, -342.6, -0.1902, -342.5, -4.214, -327.0, -28.89, -326.8, -24.86, -330.6, -24.86, -330.4, -28.89, -304.9, -52.31, -304.8, -48.28, -308.6, -48.28, -308.4, -52.31, -273.6, -73.76, -273.5, -69.74, -277.2, -69.74, -277.1, -73.76, -233.9, -92.59, -233.8, -88.57, -237.5, -88.57, -237.4, -92.59, -187.0, -108.2, -186.9, -104.2, -190.7, -104.2, -190.5, -108.2, -134.5, -120.2, -134.3, -116.2, -138.1, -116.2, -137.9, -120.2, -77.71, -128.2, -77.56, -124.1, -81.35, -124.1, -81.2, -128.2, -18.57, -131.8, -18.42, -127.8, -22.21, -127.8, -22.06, -131.8, 41.19, -131.1, 41.34, -127.1, 37.56, -127.1, 37.71, -131.1, 99.76, -126.1, 99.91, -122.0, 96.13, -122.0, 96.27, -126.1, 155.3, -116.8, 155.5, -112.8, 151.7, -112.8, 151.9, -116.8, 206.3, -103.6, 206.4, -99.57, 202.6, -99.57, 202.8, -103.6, 251.0, -86.87, 251.1, -82.85, 247.3, -82.85, 247.5, -86.87, 288.1, -67.13, 288.3, -63.11, 284.5, -63.11, 284.6, -67.13, 316.5, -44.97, 316.7, -40.95, 312.9, -40.95, 313.1, -44.97, 335.4, -21.07, 335.6, -17.05, 331.8, -17.05, 331.9, -21.07, 344.1, 3.848, 344.3, 7.872, 340.5, 7.872, 340.7, 3.848, 342.5, 29.03, 342.6, 33.05, 338.8, 33.05, 339.0, 29.03, 330.4, 53.7, 330.6, 57.73, 326.8, 57.73, 327.0, 53.7, 308.4, 77.12, 308.6, 81.14, 304.8, 81.14, 304.9, 77.12, 277.1, 98.57, 277.2, 102.6, 273.5, 102.6, 273.6, 98.57, 237.4, 117.4, 237.5, 121.4, 233.8, 121.4, 233.9, 117.4, 190.5, 133.1, 190.7, 137.1, 186.9, 137.1, 187.0, 133.1, 190.3, 174.8, 190.5, 178.9, 187.0, 178.9, 187.2, 174.8, 137.7, 191.1, 137.9, 195.1, 134.4, 195.1, 134.7, 191.1, 81.0, 201.9, 81.21, 205.9, 77.72, 205.9, 77.92, 201.9, 21.86, 206.9, 22.06, 210.9, 18.57, 210.9, 18.77, 206.9, -37.91, 205.9, -37.71, 210.0, -41.2, 210.0, -40.99, 205.9, -96.48, 199.1, -96.27, 203.1, -99.76, 203.1, -99.56, 199.1, -152.1, 186.5, -151.9, 190.5, -155.4, 190.5, -155.1, 186.5, -203.0, 168.5, -202.8, 172.6, -206.3, 172.6, -206.1, 168.5, -247.7, 145.8, -247.5, 149.8, -251.0, 149.8, -250.8, 145.8, -284.8, 119.0, -284.6, 123.0, -288.1, 123.0, -287.9, 119.0, -313.3, 88.93, -313.1, 92.95, -316.5, 92.95, -316.3, 88.93, -332.1, 56.47, -331.9, 60.49, -335.4, 60.49, -335.2, 56.47, -340.9, 22.63, -340.7, 26.65, -344.1, 26.65, -343.9, 22.63, -339.2, -11.56, -339.0, -7.541, -342.5, -7.541, -342.3, -11.56, -327.2, -45.07, -327.0, -41.05, -330.4, -41.05, -330.2, -45.07, -305.1, -76.87, -304.9, -72.85, -308.4, -72.85, -308.2, -76.87, -273.8, -106.0, -273.6, -102.0, -277.1, -102.0, -276.9, -106.0, -234.1, -131.6, -233.9, -127.6, -237.4, -127.6, -237.2, -131.6, -187.2, -152.8, -187.0, -148.8, -190.5, -148.8, -190.3, -152.8, -134.7, -169.1, -134.5, -165.1, -137.9, -165.1, -137.7, -169.1, -77.92, -179.9, -77.72, -175.9, -81.21, -175.9, -81.0, -179.9, -18.77, -184.9, -18.57, -180.9, -22.06, -180.9, -21.86, -184.9, 41.0, -183.9, 41.2, -179.9, 37.71, -179.9, 37.91, -183.9, 99.56, -177.0, 99.76, -173.0, 96.27, -173.0, 96.48, -177.0, 155.1, -164.4, 155.4, -160.4, 151.9, -160.4, 152.1, -164.4, 206.1, -146.5, 206.3, -142.5, 202.8, -142.5, 203.0, -146.5, 250.8, -123.8, 251.0, -119.8, 247.5, -119.8, 247.7, -123.8, 287.9, -97.0, 288.1, -92.98, 284.6, -92.98, 284.8, -97.0, 316.3, -66.91, 316.5, -62.89, 313.1, -62.89, 313.3, -66.91, 335.2, -34.45, 335.4, -30.43, 331.9, -30.43, 332.1, -34.45, 343.9, -0.6134, 344.1, 3.408, 340.7, 3.408, 340.9, -0.6134, 342.3, 33.58, 342.5, 37.6, 339.0, 37.6, 339.2, 33.58, 330.2, 67.08, 330.4, 71.11, 327.0, 71.11, 327.2, 67.08, 308.2, 98.88, 308.4, 102.9, 304.9, 102.9, 305.1, 98.88, 276.9, 128.0, 277.1, 132.0, 273.6, 132.0, 273.8, 128.0, 237.2, 153.6, 237.4, 157.6, 233.9, 157.6, 234.1, 153.6, 237.2, 189.1, 234.1, 189.1, 234.2, 187.6, 237.1, 187.6, 276.9, 157.6, 273.8, 157.6, 273.9, 156.0, 276.8, 156.0, 308.2, 121.6, 305.1, 121.6, 305.2, 120.1, 308.1, 120.1, 330.2, 82.41, 327.2, 82.41, 327.3, 80.83, 330.1, 80.83, 342.3, 41.08, 339.2, 41.08, 339.3, 39.49, 342.2, 39.49, 343.9, -1.097, 340.9, -1.097, 341.0, -2.683, 343.8, -2.683, 335.2, -42.84, 332.1, -42.84, 332.2, -44.43, 335.1, -44.43, 316.3, -82.88, 313.3, -82.88, 313.4, -84.47, 316.2, -84.47, 287.9, -120.0, 284.8, -120.0, 284.9, -121.6, 287.8, -121.6, 250.8, -153.1, 247.7, -153.1, 247.8, -154.7, 250.7, -154.7, 206.1, -181.1, 203.0, -181.1, 203.1, -182.7, 206.0, -182.7, 155.1, -203.2, 152.1, -203.2, 152.2, -204.8, 155.1, -204.8, 99.56, -218.7, 96.47, -218.7, 96.57, -220.3, 99.46, -220.3, 41.0, -227.2, 37.91, -227.2, 38.01, -228.8, 40.9, -228.8, -18.77, -228.4, -21.85, -228.4, -21.76, -230.0, -18.87, -230.0, -77.92, -222.3, -81.01, -222.3, -80.91, -223.8, -78.02, -223.8, -134.6, -208.9, -137.7, -208.9, -137.6, -210.5, -134.7, -210.5, -187.2, -188.9, -190.3, -188.9, -190.2, -190.5, -187.3, -190.5, -234.1, -162.7, -237.2, -162.7, -237.1, -164.2, -234.2, -164.2, -273.8, -131.1, -276.9, -131.1, -276.8, -132.7, -273.9, -132.7, -305.1, -95.17, -308.2, -95.17, -308.1, -96.76, -305.2, -96.76, -327.2, -55.94, -330.2, -55.94, -330.1, -57.53, -327.2, -57.53, -339.2, -14.61, -342.3, -14.61, -342.2, -16.19, -339.3, -16.19, -340.9, 27.57, -343.9, 27.57, -343.8, 25.99, -341.0, 25.99, -332.1, 69.32, -335.2, 69.32, -335.1, 67.73, -332.2, 67.73, -313.3, 109.4, -316.3, 109.4, -316.2, 107.8, -313.4, 107.8, -284.8, 146.5, -287.9, 146.5, -287.8, 144.9, -284.9, 144.9, -247.7, 179.6, -250.8, 179.6, -250.7, 178.0, -247.8, 178.0, -203.0, 207.6, -206.1, 207.6, -206.0, 206.0, -203.1, 206.0, -152.1, 229.7, -155.1, 229.7, -155.1, 228.1, -152.2, 228.1, -96.47, 245.2, -99.56, 245.2, -99.46, 243.6, -96.57, 243.6, -37.91, 253.7, -40.99, 253.7, -40.9, 252.1, -38.01, 252.1, 21.86, 254.9, 18.77, 254.9, 18.87, 253.3, 21.76, 253.3, 81.0, 248.7, 77.92, 248.7, 78.02, 247.1, 80.9, 247.1, 137.7, 235.4, 134.7, 235.4, 134.8, 233.8, 137.6, 233.8, 190.3, 215.3, 187.2, 215.3, 187.3, 213.8, 190.2, 213.8, 308.2, 0.5653, 304.7, 0.8744, 304.7, 0.5653, 330.7, 5.401, 330.7, 5.71, 326.7, 6.053, 326.7, 5.401, 342.7, 10.49, 342.7, 11.14, 338.7, 11.47, 338.7, 10.49, 344.4, 15.68, 344.4, 16.66, 340.4, 16.96, 340.4, 15.68, 335.7, 20.81, 335.7, 22.09, 331.7, 22.36, 331.7, 20.81, 316.8, 25.74, 316.8, 27.28, 312.8, 27.51, 312.8, 25.74, 288.4, 30.31, 288.4, 32.07, 284.4, 32.25, 284.4, 30.31, 251.2, 34.38, 251.2, 36.32, 247.2, 36.43, 247.2, 34.38, 206.5, 37.82, 206.5, 39.88, 202.5, 39.94, 202.5, 37.82, 155.6, 40.54, 155.6, 42.66, 151.6, 42.65, 151.6, 40.54, 100.0, 42.45, 100.0, 44.57, 96.02, 44.51, 96.0, 42.45, 41.47, 43.5, 41.45, 45.56, 37.46, 45.44, 37.44, 43.5, -18.3, 43.65, -18.31, 45.58, -22.31, 45.41, -22.33, 43.65, -77.45, 42.89, -77.47, 44.66, -81.47, 44.43, -81.48, 42.89, -134.2, 41.25, -134.2, 42.8, -138.2, 42.53, -138.2, 41.25, -186.8, 38.78, -186.8, 40.06, -190.8, 39.76, -190.8, 38.78, -233.6, 35.55, -233.6, 36.53, -237.7, 36.2, -237.7, 35.55, -273.3, 31.67, -273.3, 32.32, -277.4, 31.98, -277.4, 31.67, -304.7, 27.25, -304.7, 27.56, -308.2, 27.25, 155.1, -204.8, 152.2, -204.8, 152.2, -204.8, 155.1, -204.8, -273.9, -132.7, -276.8, -132.7, -276.8, -132.7, -273.9, -132.7, 99.46, -220.3, 96.57, -220.3, 96.57, -220.3, 99.46, -220.3, 234.2, 187.6, 237.1, 187.6, 237.1, 187.6, 234.2, 187.6, -247.8, 178.0, -250.7, 178.0, -250.7, 178.0, -247.8, 178.0, -284.9, 144.9, -287.8, 144.9, -287.8, 144.9, -284.9, 144.9, 330.1, 80.83, 327.3, 80.83, 327.3, 80.83, 330.1, 80.83, -96.57, 243.6, -99.46, 243.6, -99.46, 243.6, -96.57, 243.6, -78.02, -223.8, -80.91, -223.8, -80.91, -223.8, -78.02, -223.8, -203.1, 206.0, -206.0, 206.0, -206.0, 206.0, -203.1, 206.0, 308.2, 31.25, 304.7, 31.25, 304.7, 27.22, 308.7, 27.22, 308.7, 31.21, -134.7, -210.5, -137.6, -210.5, -137.6, -210.5, -134.7, -210.5, -18.87, -230.0, -21.76, -230.0, -21.76, -230.0, -18.87, -230.0, 343.8, -2.683, 341.0, -2.683, 341.0, -2.683, 343.8, -2.683, 80.9, 247.1, 78.02, 247.1, 78.02, 247.1, 80.9, 247.1, -152.2, 228.1, -155.1, 228.1, -155.1, 228.1, -152.2, 228.1, 187.3, 213.8, 190.2, 213.8, 190.2, 213.8, 187.3, 213.8, -234.2, -164.2, -237.1, -164.2, -237.1, -164.2, -234.2, -164.2, -327.2, -57.53, -330.1, -57.53, -330.1, -57.53, -327.2, -57.53, 250.7, -154.7, 247.8, -154.7, 247.8, -154.7, 250.7, -154.7, 206.0, -182.7, 203.1, -182.7, 203.1, -182.7, 206.0, -182.7, -332.2, 67.73, -335.1, 67.73, -335.1, 67.73, -332.2, 67.73, -313.4, 107.8, -316.2, 107.8, -316.2, 107.8, -313.4, 107.8, 308.1, 120.1, 305.2, 120.1, 305.2, 120.1, 308.1, 120.1, 340.4, 16.96, 344.4, 16.66, 344.4, 16.66, 340.4, 16.96, 18.31, 46.13, 22.32, 45.96, 22.32, 45.96, 18.31, 46.13, -138.2, 42.53, -134.2, 42.8, -134.2, 42.8, -138.2, 42.53, 40.9, -228.8, 38.01, -228.8, 38.01, -228.8, 40.9, -228.8, 287.8, -121.6, 284.9, -121.6, 284.9, -121.6, 287.8, -121.6, 276.8, 156.0, 273.9, 156.0, 273.9, 156.0, 276.8, 156.0, 331.7, 22.36, 335.7, 22.09, 335.7, 22.09, 331.7, 22.36, -339.3, -16.19, -342.2, -16.19, -342.2, -16.19, -339.3, -16.19, -38.01, 252.1, -40.9, 252.1, -40.9, 252.1, -38.01, 252.1, 342.2, 39.49, 339.3, 39.49, 339.3, 39.49, 342.2, 39.49, 335.1, -44.43, 332.2, -44.43, 332.2, -44.43, 335.1, -44.43, 316.2, -84.47, 313.4, -84.47, 313.4, -84.47, 316.2, -84.47, -187.3, -190.5, -190.2, -190.5, -190.2, -190.5, -187.3, -190.5, 21.76, 253.3, 18.87, 253.3, 18.87, 253.3, 21.76, 253.3, -305.2, -96.76, -308.1, -96.76, -308.1, -96.76, -305.2, -96.76, 137.6, 233.8, 134.8, 233.8, 134.8, 233.8, 137.6, 233.8, -341.0, 25.99, -343.8, 25.99, -343.8, 25.99, -341.0, 25.99, 0.0, 0.0, -206.0, 206.0, -155.1, 228.1, -99.46, 243.6, -40.9, 252.1, 18.87, 253.3, 78.02, 247.1, 134.8, 233.8, 187.3, 213.8, 234.2, 187.6, 273.9, 156.0, 305.2, 120.1, 327.3, 80.83, 339.3, 39.49, 341.0, -2.683, 332.2, -44.43, 313.4, -84.47, 284.9, -121.6, 247.8, -154.7, 203.1, -182.7, 152.2, -204.8, 96.57, -220.3, 38.01, -228.8, -21.76, -230.0, -80.91, -223.8, -137.6, -210.5, -190.2, -190.5, -237.1, -164.2, -276.8, -132.7, -308.1, -96.76, -330.1, -57.53, -342.2, -16.19, -343.8, 25.99, -335.1, 67.73, -316.2, 107.8, -287.8, 144.9, -81.47, 44.43, -77.47, 44.66, -77.47, 44.66, -81.47, 44.43, 273.3, 35.63, 277.4, 35.28, 277.4, 35.28, 273.3, 35.63, -344.4, 18.66, -340.4, 18.96, -340.4, 18.96, -344.4, 18.66, 233.6, 39.16, 237.7, 38.83, 237.7, 38.83, 233.6, 39.16, -316.8, 28.23, -312.8, 28.45, -312.8, 28.45, -316.8, 28.23, 186.8, 42.06, 190.8, 41.76, 190.8, 41.76, 186.8, 42.06, 134.2, 44.24, 138.2, 43.97, 138.2, 43.97, 134.2, 44.24, 326.7, 6.053, 330.7, 5.71, 330.7, 5.71, 326.7, 6.053, 151.6, 42.65, 155.6, 42.66, 155.6, 42.66, 151.6, 42.65, -190.8, 39.76, -186.8, 40.06, -186.8, 40.06, -190.8, 39.76, 81.46, 45.38, 77.45, 45.61, 77.45, 45.61, 81.46, 45.38, -277.4, 31.98, -273.3, 32.32, -273.3, 32.32, -277.4, 31.98, -100.0, 44.66, -96.02, 44.6, -96.02, 44.6, -100.0, 44.66, 284.4, 32.25, 288.4, 32.07, 288.4, 32.07, 284.4, 32.25, -155.6, 42.68, -151.6, 42.68, -151.6, 42.68, -155.6, 42.68, -206.5, 39.96, -202.5, 40.02, -202.5, 40.02, -206.5, 39.96, 96.02, 44.51, 100.0, 44.57, 100.0, 44.57, 96.02, 44.51, -22.31, 45.41, -18.31, 45.58, -18.31, 45.58, -22.31, 45.41, 338.7, 11.47, 342.7, 11.14, 342.7, 11.14, 338.7, 11.47, -251.2, 36.57, -247.2, 36.69, -247.2, 36.69, -251.2, 36.57, -237.7, 36.2, -233.6, 36.53, -233.6, 36.53, -237.7, 36.2, 312.8, 27.51, 316.8, 27.28, 316.8, 27.28, 312.8, 27.51, -41.45, 45.82, -37.45, 45.7, -37.45, 45.7, -41.45, 45.82, 247.2, 36.43, 251.2, 36.32, 251.2, 36.32, 247.2, 36.43, 308.2, 31.25, 308.7, 31.21, 308.7, 31.21, 308.2, 31.25, 202.5, 39.94, 206.5, 39.88, 206.5, 39.88, 202.5, 39.94, 304.7, 0.8744, 308.2, 0.5653, 308.2, 0.5653, 304.7, 0.8744, -330.7, 9.01, -326.7, 9.354, -326.7, 9.354, -330.7, 9.01, -308.2, 27.25, -304.7, 27.56, -304.7, 27.56, -308.2, 27.25, -308.7, 4.529, -308.2, 4.573, -308.2, 4.573, -308.7, 4.529, -342.7, 13.77, -338.7, 14.1, -338.7, 14.1, -342.7, 13.77, 37.46, 45.44, 41.45, 45.56, 41.45, 45.56, 37.46, 45.44, -288.4, 32.62, -284.4, 32.8, -284.4, 32.8, -288.4, 32.62, -304.7, 4.573, -308.2, 4.573, -308.7, 4.529, -308.7, 0.5463, -304.7, 0.5463, -541.2, 142.2, -69.48, 142.2, -69.32, 145.9, -541.2, 145.9, -67.54, 136.3, -58.1, 136.3, -57.78, 140.0, -67.7, 140.0, -52.83, 126.7, -44.24, 126.7, -43.92, 130.4, -53.15, 130.4, -37.5, 119.7, -28.9, 119.7, -28.59, 123.4, -37.81, 123.4, -21.15, 115.4, -12.56, 115.4, -12.24, 119.1, -21.47, 119.1, -4.296, 113.9, 4.296, 113.9, 4.613, 117.6, -4.613, 117.6, 12.56, 115.4, 21.15, 115.4, 21.47, 119.1, 12.24, 119.1, 28.9, 119.7, 37.5, 119.7, 37.81, 123.4, 28.59, 123.4, 44.24, 126.7, 52.83, 126.7, 53.15, 130.4, 43.92, 130.4, 58.1, 136.3, 67.54, 136.3, 67.7, 140.0, 57.78, 140.0, -541.2, 302.9, -69.32, 302.9, -69.17, 306.6, -541.2, 306.6, -67.7, 297.3, -57.78, 297.3, -57.48, 301.0, -67.85, 301.0, -53.15, 288.2, -43.92, 288.2, -43.62, 291.8, -53.45, 291.8, -37.81, 281.4, -28.59, 281.4, -28.28, 285.1, -38.12, 285.1, -21.47, 277.3, -12.24, 277.3, -11.94, 281.0, -21.77, 281.0, -4.613, 275.9, 4.613, 275.9, 4.916, 279.6, -4.915, 279.6, 12.24, 277.3, 21.47, 277.3, 21.77, 281.0, 11.94, 281.0, 28.59, 281.4, 37.81, 281.4, 38.12, 285.1, 28.28, 285.1, 43.92, 288.2, 53.15, 288.2, 53.45, 291.8, 43.62, 291.8, 57.78, 297.3, 67.7, 297.3, 67.85, 301.0, 57.48, 301.0, -541.2, 454.4, -69.17, 454.4, -69.03, 458.1, -541.2, 458.1, -67.85, 449.2, -57.48, 449.2, -57.2, 452.9, -67.99, 452.9, -53.45, 440.8, -43.62, 440.8, -43.34, 444.5, -53.73, 444.5, -38.12, 434.6, -28.28, 434.6, -28.01, 438.3, -38.39, 438.3, -21.77, 430.8, -11.94, 430.8, -11.66, 434.5, -22.05, 434.5, -4.915, 429.6, 4.916, 429.6, 5.195, 433.2, -5.194, 433.2, 11.94, 430.8, 21.77, 430.8, 22.05, 434.5, 11.66, 434.5, 28.28, 434.6, 38.12, 434.6, 38.4, 438.3, 28.01, 438.3, 43.62, 440.8, 53.45, 440.8, 53.73, 444.5, 43.34, 444.5, 57.48, 449.2, 67.85, 449.2, 67.99, 452.9, 57.2, 452.9, -541.2, 592.0, -69.03, 592.0, -68.91, 595.7, -541.2, 595.7, -67.99, 587.5, -57.2, 587.5, -56.96, 591.1, -68.11, 591.1, -53.73, 580.0, -43.34, 580.0, -43.09, 583.7, -53.98, 583.7, -38.39, 574.5, -28.01, 574.5, -27.76, 578.2, -38.64, 578.2, -22.05, 571.2, -11.66, 571.2, -11.42, 574.9, -22.3, 574.9, -5.194, 570.1, 5.195, 570.1, 5.441, 573.7, -5.441, 573.7, 11.66, 571.2, 22.05, 571.2, 22.3, 574.9, 11.42, 574.9, 28.01, 574.5, 38.39, 574.5, 38.64, 578.2, 27.76, 578.2, 43.34, 580.0, 53.73, 580.0, 53.98, 583.7, 43.09, 583.7, 57.2, 587.5, 67.99, 587.5, 68.11, 591.1, 56.96, 591.1, -541.2, 711.6, -68.91, 711.6, -68.81, 715.3, -541.2, 715.3, -68.11, 707.8, -56.96, 707.8, -56.75, 711.5, -68.21, 711.5, -53.98, 701.5, -43.09, 701.5, -42.89, 705.2, -54.18, 705.2, -38.64, 696.9, -27.76, 696.9, -27.55, 700.6, -38.85, 700.6, -22.3, 694.1, -11.42, 694.1, -11.21, 697.8, -22.5, 697.8, -5.441, 693.2, 5.441, 693.2, 5.648, 696.9, -5.648, 696.9, 11.42, 694.1, 22.3, 694.1, 22.5, 697.8, 11.21, 697.8, 27.76, 696.9, 38.64, 696.9, 38.85, 700.6, 27.55, 700.6, 43.09, 701.5, 53.98, 701.5, 54.18, 705.2, 42.89, 705.2, 56.96, 707.8, 68.11, 707.8, 68.21, 711.5, 56.75, 711.5, -541.2, 809.5, -68.81, 809.5, -68.73, 813.2, -541.2, 813.2, -68.21, 806.5, -56.75, 806.5, -56.59, 810.2, -68.29, 810.2, -54.18, 801.7, -42.89, 801.7, -42.73, 805.4, -54.35, 805.4, -38.85, 798.1, -27.55, 798.1, -27.39, 801.8, -39.01, 801.8, -22.5, 795.9, -11.21, 795.9, -11.05, 799.6, -22.67, 799.6, -5.648, 795.2, 5.648, 795.2, 5.809, 798.9, -5.809, 798.9, 11.21, 795.9, 22.5, 795.9, 22.67, 799.6, 11.05, 799.6, 27.55, 798.1, 38.85, 798.1, 39.01, 801.8, 27.39, 801.8, 42.89, 801.7, 54.18, 801.7, 54.35, 805.4, 42.73, 805.4, 56.75, 806.5, 68.21, 806.5, 68.29, 810.2, 56.59, 810.2, -541.2, 882.8, -68.73, 882.8, -68.67, 886.5, -541.2, 886.5, -68.29, 880.7, -56.59, 880.7, -56.48, 884.4, -68.35, 884.4, -54.35, 877.4, -42.73, 877.4, -42.62, 881.1, -54.46, 881.1, -39.01, 875.0, -27.39, 875.0, -27.28, 878.6, -39.12, 878.6, -22.67, 873.5, -11.05, 873.5, -10.94, 877.2, -22.78, 877.2, -5.809, 873.0, 5.809, 873.0, 5.919, 876.6, -5.919, 876.6, 11.05, 873.5, 22.67, 873.5, 22.78, 877.1, 10.94, 877.1, 27.39, 875.0, 39.01, 875.0, 39.12, 878.6, 27.28, 878.6, 42.73, 877.4, 54.35, 877.4, 54.46, 881.1, 42.62, 881.1, 56.59, 880.7, 68.29, 880.7, 68.35, 884.4, 56.48, 884.4, -541.2, 929.1, -68.67, 929.1, -68.64, 932.8, -541.2, 932.8, -68.35, 928.1, -56.48, 928.1, -56.42, 931.8, -68.38, 931.8, -54.46, 926.4, -42.62, 926.4, -42.56, 930.1, -54.51, 930.1, -39.12, 925.2, -27.28, 925.2, -27.23, 928.9, -39.18, 928.9, -22.78, 924.4, -10.94, 924.4, -10.88, 928.1, -22.83, 928.1, -5.919, 924.2, 5.919, 924.2, 5.975, 927.9, -5.975, 927.9, 10.94, 924.4, 22.78, 924.4, 22.83, 928.1, 10.88, 928.1, 27.28, 925.2, 39.12, 925.2, 39.18, 928.9, 27.23, 928.9, 42.62, 926.4, 54.46, 926.4, 54.51, 930.1, 42.56, 930.1, 56.48, 928.1, 68.35, 928.1, 68.38, 931.8, 56.42, 931.8, -541.2, 946.3, -68.64, 946.3, -68.64, 948.2, -541.2, 948.2, -68.38, 946.1, -56.42, 946.1, -56.41, 947.9, -68.38, 947.9, -54.51, 945.6, -42.56, 945.6, -42.55, 947.5, -54.52, 947.5, 27.23, 945.3, 39.18, 945.3, 39.18, 947.2, 27.22, 947.2, -10.88, 941.2, -10.94, 944.9, -22.78, 944.9, -22.83, 941.2, 5.975, 941.5, 5.919, 945.2, -5.919, 945.2, -5.975, 941.5, -56.48, 899.3, -56.59, 903.0, -68.29, 903.0, -68.35, 899.3, -42.62, 902.6, -42.73, 906.3, -54.35, 906.3, -54.46, 902.6, -27.28, 905.0, -27.39, 908.7, -39.01, 908.7, -39.12, 905.0, -10.94, 906.5, -11.05, 910.2, -22.67, 910.2, -22.78, 906.5, 5.919, 907.0, 5.809, 910.7, -5.809, 910.7, -5.919, 907.0, 22.78, 906.5, 22.67, 910.2, 11.05, 910.2, 10.94, 906.5, 39.12, 905.0, 39.01, 908.7, 27.39, 908.7, 27.28, 905.0, 54.46, 902.6, 54.35, 906.3, 42.73, 906.3, 42.62, 902.6, 68.35, 899.3, 68.29, 903.0, 56.59, 903.0, 56.48, 899.3, 976.9, 897.2, 976.9, 900.9, 68.73, 900.9, 68.67, 897.2, -56.59, 833.6, -56.75, 837.3, -68.21, 837.3, -68.29, 833.6, -42.73, 838.5, -42.89, 842.2, -54.18, 842.2, -54.35, 838.5, -27.39, 842.1, -27.55, 845.7, -38.85, 845.7, -39.01, 842.1, -11.05, 844.3, -11.21, 847.9, -22.5, 847.9, -22.67, 844.3, 5.809, 845.0, 5.648, 848.7, -5.648, 848.7, -5.809, 845.0, 22.67, 844.3, 22.5, 847.9, 11.21, 847.9, 11.05, 844.3, 39.01, 842.1, 38.85, 845.8, 27.55, 845.8, 27.39, 842.1, 54.35, 838.5, 54.18, 842.2, 42.89, 842.2, 42.73, 838.5, 68.29, 833.6, 68.21, 837.3, 56.75, 837.3, 56.59, 833.6, 976.9, 830.6, 976.9, 834.3, 68.81, 834.3, 68.73, 830.6, -56.75, 742.6, -56.96, 746.3, -68.11, 746.3, -68.21, 742.6, -42.89, 748.9, -43.09, 752.5, -53.98, 752.5, -54.18, 748.9, -27.55, 753.4, -27.76, 757.1, -38.64, 757.1, -38.85, 753.4, -11.21, 756.3, -11.42, 759.9, -22.3, 759.9, -22.5, 756.3, 5.648, 757.2, 5.441, 760.9, -5.441, 760.9, -5.648, 757.2, 22.5, 756.3, 22.3, 759.9, 11.42, 759.9, 11.21, 756.3, 38.85, 753.5, 38.64, 757.1, 27.76, 757.1, 27.55, 753.5, 54.18, 748.9, 53.98, 752.5, 43.09, 752.5, 42.89, 748.9, 68.21, 742.6, 68.11, 746.3, 56.96, 746.3, 56.75, 742.6, 976.9, 738.8, 976.9, 742.5, 68.91, 742.5, 68.81, 738.8, -56.96, 629.0, -57.2, 632.7, -67.99, 632.7, -68.11, 629.0, -43.09, 636.4, -43.34, 640.1, -53.73, 640.1, -53.98, 636.4, -27.76, 641.9, -28.01, 645.6, -38.39, 645.6, -38.64, 641.9, -11.42, 645.2, -11.66, 648.9, -22.05, 648.9, -22.3, 645.2, 5.441, 646.4, 5.195, 650.1, -5.194, 650.1, -5.441, 646.4, 22.3, 645.2, 22.05, 648.9, 11.66, 648.9, 11.42, 645.2, 38.64, 641.9, 38.39, 645.6, 28.01, 645.6, 27.76, 641.9, 53.98, 636.4, 53.73, 640.1, 43.34, 640.1, 43.09, 636.4, 68.11, 629.0, 67.99, 632.7, 57.2, 632.7, 56.96, 629.0, 976.9, 624.4, 976.9, 628.1, 69.03, 628.1, 68.91, 624.4, -57.2, 496.2, -57.48, 499.8, -67.85, 499.8, -67.99, 496.2, -43.34, 504.6, -43.62, 508.3, -53.45, 508.3, -53.73, 504.6, -28.01, 510.8, -28.28, 514.4, -38.12, 514.4, -38.39, 510.8, -11.66, 514.6, -11.94, 518.2, -21.77, 518.2, -22.05, 514.6, 5.195, 515.8, 4.916, 519.5, -4.915, 519.5, -5.194, 515.8, 22.05, 514.6, 21.77, 518.2, 11.94, 518.2, 11.66, 514.6, 38.4, 510.8, 38.12, 514.4, 28.28, 514.4, 28.01, 510.8, 53.73, 504.6, 53.45, 508.3, 43.62, 508.3, 43.34, 504.6, 67.99, 496.2, 67.85, 499.8, 57.48, 499.8, 57.2, 496.2, 976.9, 491.0, 976.9, 494.7, 69.17, 494.7, 69.03, 491.0, -57.48, 348.2, -57.78, 351.9, -67.7, 351.9, -67.85, 348.2, -43.62, 357.4, -43.92, 361.0, -53.15, 361.0, -53.45, 357.4, -28.28, 364.1, -28.59, 367.8, -37.81, 367.8, -38.12, 364.1, -11.94, 368.2, -12.24, 371.9, -21.47, 371.9, -21.77, 368.2, 4.916, 369.6, 4.613, 373.3, -4.613, 373.3, -4.915, 369.6, 21.77, 368.2, 21.47, 371.9, 12.24, 371.9, 11.94, 368.2, 38.12, 364.1, 37.81, 367.8, 28.59, 367.8, 28.28, 364.1, 53.45, 357.4, 53.15, 361.0, 43.92, 361.0, 43.62, 357.4, 67.85, 348.2, 67.7, 351.9, 57.78, 351.9, 57.48, 348.2, 976.9, 342.6, 976.9, 346.3, 69.32, 346.3, 69.17, 342.6, -57.78, 189.6, -58.1, 193.3, -67.54, 193.3, -67.7, 189.6, -43.92, 199.2, -44.24, 202.9, -52.83, 202.9, -53.15, 199.2, -28.59, 206.2, -28.9, 209.9, -37.5, 209.9, -37.81, 206.2, -12.24, 210.6, -12.56, 214.2, -21.15, 214.2, -21.47, 210.6, 4.613, 212.0, 4.296, 215.7, -4.296, 215.7, -4.613, 212.0, 21.47, 210.6, 21.15, 214.2, 12.56, 214.2, 12.24, 210.6, 37.81, 206.2, 37.5, 209.9, 28.9, 209.9, 28.59, 206.2, 53.15, 199.2, 52.83, 202.9, 44.24, 202.9, 43.92, 199.2, 67.7, 189.6, 67.54, 193.3, 58.1, 193.3, 57.78, 189.6, 976.9, 183.7, 976.9, 187.4, 69.48, 187.4, 69.32, 183.7, 68.67, 929.2, 976.9, 929.2, 976.9, 932.8, 68.64, 932.8, 69.32, 302.9, 976.9, 302.9, 976.9, 306.6, 69.17, 306.6, 69.48, 142.2, 976.9, 142.2, 976.9, 145.9, 69.32, 145.9, 68.73, 882.8, 976.9, 882.8, 976.9, 886.5, 68.67, 886.5, 69.17, 454.4, 976.9, 454.4, 976.9, 458.1, 69.03, 458.1, 0.0, 0.0, 0.0, 0.0, 0.0, 0.0, 0.0, 0.0, 0.0, 0.0, 0.0, 0.0, 0.0, 0.0, 0.0, 0.0, 0.0, 0.0, 0.0, 0.0, 0.0, 0.0, 0.0, 0.0, 0.0, 0.0, 0.0, 0.0, 0.0, 0.0, 0.0, 0.0, 0.0, 0.0, 0.0, 0.0, 0.0, 0.0, 0.0, 0.0, 0.0, 0.0, 0.0, 0.0, 0.0, 0.0, 0.0, 0.0, 0.0, 0.0, 0.0, 0.0, 0.0, 0.0, 0.0, 0.0, 0.0, 0.0, 0.0, 0.0, 0.0, 0.0, 0.0, 0.0, 0.0, 0.0, 0.0, 0.0, 0.0, 0.0, 0.0, 0.0, 68.91, 711.6, 976.9, 711.6, 976.9, 715.3, 68.81, 715.3, 0.0, 0.0, 0.0, 0.0, 0.0, 0.0, 0.0, 0.0, 0.0, 0.0, 0.0, 0.0, 0.0, 0.0, 0.0, 0.0, 68.81, 809.5, 976.9, 809.5, 976.9, 813.2, 68.73, 813.2, 0.0, 0.0, 0.0, 0.0, 0.0, 0.0, 0.0, 0.0, 69.03, 592.0, 976.9, 592.0, 976.9, 595.7, 68.91, 595.7, 0.0, 0.0, 0.0, 0.0, 0.0, 0.0, 0.0, 0.0, 0.0, 0.0, 0.0, 0.0, 0.0, 0.0, 0.0, 0.0, 0.0, 0.0, 0.0, 0.0, 0.0, 0.0, 0.0, 0.0, 0.0, 0.0, 0.0, 0.0, 0.0, 0.0, 0.0, 0.0, 0.0, 0.0, 0.0, 0.0, 0.0, 0.0, 0.0, 0.0, 0.0, 0.0, 0.0, 0.0, 0.0, 0.0, 0.0, 0.0, 0.0, 0.0, 0.0, 0.0, 0.0, 0.0, 0.0, 0.0, 0.0, 0.0, 0.0, 0.0, 0.0, 0.0, 0.0, 0.0, 0.0, 0.0, 0.0, 0.0, 0.0, 0.0, 0.0, 0.0, -325.4, 175.5, -560.1, 302.0, -1120.0, 604.1, -650.9, 351.0, -68.67, 897.2, -68.73, 900.9, -541.2, 900.9, -541.2, 897.2, -68.73, 830.7, -68.81, 834.3, -541.2, 834.3, -541.2, 830.7, -68.81, 738.8, -68.91, 742.5, -541.2, 742.5, -541.2, 738.8, -68.91, 624.4, -69.03, 628.1, -541.2, 628.1, -541.2, 624.4, -69.03, 491.0, -69.17, 494.7, -541.2, 494.7, -541.2, 491.0, -69.17, 342.6, -69.32, 346.3, -541.2, 346.3, -541.2, 342.6, -69.32, 183.7, -69.48, 187.4, -541.2, 187.4, -541.2, 183.7, 0.0, 0.0, 0.0, 0.0, 0.0, 0.0, 0.0, 0.0, 0.0, 0.0, 0.0, 0.0, 0.0, 0.0, 0.0, 0.0, 0.0, 0.0, 0.0, 0.0, 0.0, 0.0, 0.0, 0.0, 0.0, 0.0, 0.0, 0.0, 0.0, 0.0, 0.0, 0.0, 0.0, 0.0, 0.0, 0.0, 0.0, 0.0, 0.0, 0.0, 0.0, 0.0, 0.0, 0.0, 0.0, 0.0, 0.0, 0.0, 0.0, 0.0, 0.0, 0.0, 0.0, 0.0, 0.0, 0.0, 0.0, 0.0, 0.0, 0.0, 0.0, 0.0, 0.0, 0.0, 0.0, 0.0, 0.0, 0.0, 0.0, 0.0, 0.0, 0.0, 0.0, 0.0, 0.0, 0.0, 0.0, 0.0, 0.0, 0.0, 0.0, 0.0, 0.0, 0.0, 0.0, 0.0, 0.0, 0.0, 0.0, 0.0, 0.0, 0.0, 0.0, 0.0, 0.0, 0.0, 0.0, 0.0, 0.0, 0.0, 0.0, 0.0, 0.0, 0.0, 0.0, 0.0, 0.0, 0.0, 0.0, 0.0, 0.0, 0.0, 0.0, 0.0, 0.0, 0.0, 0.0, 0.0, 0.0, 0.0, 0.0, 0.0, 0.0, 0.0, 0.0, 0.0, 0.0, 0.0, 0.0, 0.0, 0.0, 0.0, 0.0, 0.0, 0.0, 0.0, 0.0, 0.0, 0.0, 0.0, 0.0, 0.0, 0.0, 0.0, 0.0, 0.0, 0.0, 0.0, 0.0, 0.0, 0.0, 0.0, 0.0, 0.0, 0.0, 0.0, 0.0, 0.0, 0.0, 0.0, 0.0, 0.0, 0.0, 0.0, 0.0, 0.0, 0.0, 0.0, 976.9, 187.4, 69.48, 187.4, 69.48, 187.4, 976.9, 187.4, 976.9, 187.4, 69.48, 187.4, 69.48, 187.4, 976.9, 187.4, 0.0, 0.0, 0.0, 0.0, -560.1, 302.0, -325.4, 175.5, 0.0, 0.0, -560.1, 302.0, 0.0, 0.0, -541.2, 142.2, 0.0, 0.0, -69.48, 187.4, 0.0, 0.0, 69.48, 187.4, 0.0, 0.0, -52.83, 126.7, -67.54, 136.3, 0.0, 0.0, 0.0, 0.0, 58.1, 136.3, 44.24, 126.7, 28.9, 119.7, 12.56, 115.4, -4.296, 113.9, -21.15, 115.4, 0.0, 0.0, 37.5, 209.9, 52.83, 202.9, 67.54, 193.3, 69.48, 187.4, 0.0, 0.0, -58.1, 193.3, -44.24, 202.9, -28.9, 209.9, -12.56, 214.2, 4.296, 215.7, 0.0, 0.0, 0.0, 0.0, 0.0, 0.0, 0.0, 0.0, 0.0, 0.0, 0.0, 0.0, 0.0, 0.0, 0.0, 0.0, 0.0, 0.0, 0.0, 0.0, 0.0, 0.0, 0.0, 0.0, 0.0, 0.0, 0.0, 0.0, 0.0, 0.0, 0.0, 0.0, 0.0, 0.0, 0.0, 0.0, 0.0, 0.0, 0.0, 0.0, 0.0, 0.0, 0.0, 0.0, 0.0, 0.0, 0.0, 0.0, 0.0, 0.0, 0.0, 0.0, 0.0, 0.0, 0.0, 0.0, 0.0, 0.0, 0.0, 0.0, 0.0, 0.0, 0.0, 0.0, 0.0, 0.0, 0.0, 0.0, 0.0, 0.0, 0.0, 0.0, 0.0, 0.0, 0.0, 0.0, 0.0, 0.0, 0.0, 0.0, 0.0, 0.0, 0.0, 0.0, 0.0, 0.0, 0.0, 0.0, 0.0, 0.0, 0.0, 0.0, 0.0, 0.0, 0.0, 0.0, 0.0, 0.0, 0.0, 0.0, 0.0, 0.0, 0.0, 0.0, 0.0, 0.0, 0.0, 0.0, 0.0, 0.0, 0.0, 0.0, 0.0, 0.0, 0.0, 0.0, 0.0, 0.0, 0.0, 0.0, 0.0, 0.0, 0.0, 0.0, 0.0, 0.0, 0.0, 0.0, 0.0, 0.0, 0.0, 0.0, 0.0, 0.0, 0.0, 0.0, 0.0, 0.0, 0.0, 0.0, 0.0, 0.0, 0.0, 0.0, 0.0, 0.0, 0.0, 0.0, 0.0, 0.0, 0.0, 0.0, 0.0, 0.0, 0.0, 0.0, 0.0, 0.0, 0.0, 0.0, 0.0, 0.0, 0.0, 0.0, 0.0, 0.0, 0.0, 0.0, 0.0, 0.0, 0.0, 0.0, 0.0, 0.0, 0.0, 0.0, 0.0, 0.0, 0.0, 0.0, 0.0, 0.0, 0.0, 0.0, 0.0, 0.0, 0.0, 0.0, 0.0, 0.0, 0.0, 0.0, 0.0, 0.0, 0.0, 0.0, 0.0, 0.0, 0.0, 0.0, 0.0, 0.0, 0.0, 0.0, 0.0, 0.0, 0.0, 0.0, 0.0, 0.0, 0.0, 0.0, 0.0, 0.0, 0.0, 0.0, 0.0, 0.0, 0.0, 0.0, 0.0, 0.0, 0.0, 0.0, 0.0, 0.0, 0.0, 0.0, 0.0, 0.0, 0.0, 0.0, 0.0, 0.0, 0.0, 0.0, 0.0, 0.0, 0.0, 0.0, 0.0, 0.0, 0.0, 0.0, 0.0, 0.0, 0.0, 0.0, 0.0, 0.0, 0.0, 0.0, 0.0, 0.0, 0.0, 0.0, 68.38, 937.5, 68.35, 941.2, 56.48, 941.2, 56.42, 937.5, 68.64, 946.3, 976.9, 946.3, 976.9, 948.2, 68.64, 948.2, -39.18, 945.3, -27.23, 945.3, -27.22, 947.2, -39.18, 947.2, -5.975, 945.1, 5.976, 945.1, 5.983, 946.9, -5.982, 946.9, -27.23, 940.5, -27.28, 944.1, -39.12, 944.1, -39.18, 940.5, 39.18, 940.5, 39.12, 944.1, 27.28, 944.1, 27.23, 940.5, 42.56, 945.7, 54.51, 945.7, 54.52, 947.5, 42.55, 947.5, -56.42, 937.5, -56.48, 941.2, -68.35, 941.2, -68.38, 937.5, 976.9, 936.5, 976.9, 940.2, 68.67, 940.2, 68.64, 936.5, -22.83, 945.1, -10.88, 945.1, -10.87, 947.0, -22.84, 947.0, -68.64, 936.5, -68.67, 940.2, -541.2, 940.2, -541.2, 936.5, 22.83, 941.2, 22.78, 944.9, 10.94, 944.9, 10.88, 941.2, 10.88, 945.1, 22.83, 945.1, 22.84, 947.0, 10.87, 947.0, 54.51, 939.2, 54.46, 942.9, 42.62, 942.9, 42.56, 939.2, 56.42, 946.1, 68.38, 946.1, 68.38, 947.9, 56.41, 947.9, -42.56, 939.2, -42.62, 942.9, -54.46, 942.9, -54.51, 939.2, 0.0, 0.0, 0.0, 0.0, 0.0, 0.0, 0.0, 0.0, 0.0, 0.0, 0.0, 0.0, 0.0, 0.0, 0.0, 0.0, 0.0, 0.0, 0.0, 0.0, 0.0, 0.0, 0.0, 0.0, 0.0, 0.0, 0.0, 0.0, 0.0, 0.0, 0.0, 0.0, 0.0, 0.0, 0.0, 0.0, 0.0, 0.0, 0.0, 0.0, 0.0, 0.0, 0.0, 0.0, 0.0, 0.0, 0.0, 0.0, 0.0, 0.0, 0.0, 0.0, 0.0, 0.0, 0.0, 0.0, 0.0, 0.0, 0.0, 0.0, 0.0, 0.0, 0.0, 0.0, 0.0, 0.0, 0.0, 0.0, 0.0, 0.0, 0.0, 0.0, 0.0, 0.0, 0.0, 0.0, 0.0, 0.0, 0.0, 0.0, 0.0, 0.0, 0.0, 0.0, 0.0, 0.0, 0.0, 0.0, 0.0, 0.0, 0.0, 0.0, 0.0, 0.0, 0.0, 0.0, 0.0, 0.0, 0.0, 0.0, 0.0, 0.0, 0.0, 0.0, 0.0, 0.0, 0.0, 0.0, 0.0, 0.0, 0.0, 0.0, 0.0, 0.0, 0.0, 0.0, 0.0, 0.0, 0.0, 0.0, 0.0, 0.0, 0.0, 0.0, 0.0, 0.0, 0.0, 0.0, 0.0, 0.0, 0.0, 0.0, 0.0, 0.0, 0.0, 0.0, 0.0, 0.0, 0.0, 0.0, 0.0, 0.0, 0.0, 0.0, 0.0, 0.0, 0.0, 0.0, 0.0, 0.0, 0.0, 0.0, 0.0, 0.0, 0.0, 0.0, 0.0, 0.0, 0.0, 0.0, 0.0, 0.0, 0.0, 0.0, 0.0, 0.0, 0.0, 0.0, 0.0, 0.0, 0.0, 0.0, 0.0, 0.0, 0.0, 0.0, 0.0, 0.0, 0.0, 0.0, 0.0, 0.0, 0.0, 0.0, 0.0, 0.0, 0.0, 0.0, 0.0, 0.0, 0.0, 0.0, 0.0, 0.0, 0.0, 0.0, 0.0, 0.0, 0.0, 0.0, 0.0, 0.0, 0.0, 0.0, 0.0, 0.0, 0.0, 0.0, 0.0, 0.0, 0.0, 0.0, 0.0, 0.0, 0.0, 0.0, 0.0, 0.0, 0.0, 0.0, 0.0, 0.0, 0.0, 0.0, 0.0, 0.0, 0.0, 0.0, 0.0, 0.0, 0.0, 0.0, 0.0, 0.0, 0.0, 0.0, 0.0, 0.0, 0.0, 0.0, 0.0, 0.0, 0.0, 0.0, 0.0, 0.0, 0.0, 0.0, 0.0, 0.0, 0.0, 0.0, 0.0, 0.0, 0.0, 0.0, 0.0, 0.0, 0.0, 0.0, 0.0, 0.0, 0.0, 0.0, 0.0, 0.0, 0.0, 0.0, 0.0, 0.0, 0.0, 0.0, 0.0, 0.0, 0.0, 0.0, 0.0, 0.0, 0.0, 0.0, 0.0, 0.0, 0.0, 0.0, 0.0, 0.0, 0.0, 0.0, 0.0, 0.0, 0.0, 0.0, 0.0, 0.0, 0.0, 0.0, 0.0, 0.0, 0.0, 0.0, 0.0, 0.0, 0.0, 0.0, 0.0, 0.0, 0.0, 0.0, 0.0, 0.0, 0.0, 0.0, 0.0, 0.0, 0.0, 0.0, 0.0, 0.0, 0.0, 0.0, 0.0, 0.0, 0.0, 0.0, 0.0, 0.0, 0.0, 0.0, 0.0, 0.0, 0.0, 0.0, 0.0, 0.0, 0.0, 0.0, 0.0, 0.0, 0.0, 0.0, 0.0, 0.0, 0.0, 0.0, 0.0, 0.0, 0.0, 0.0, 0.0, 0.0, 0.0, 0.0, 0.0, 0.0, 0.0, 0.0, 0.0, 0.0, 0.0, 0.0, 0.0, 0.0, 0.0, 0.0, 0.0, 0.0, 0.0, 0.0, 0.0, 0.0, 0.0, 0.0, 0.0, 0.0, 0.0, 0.0, 0.0, 0.0, 0.0, 0.0, 0.0, 0.0, 0.0, 0.0, 0.0, 0.0, 0.0, 0.0, 0.0, 0.0, 0.0, 0.0, 0.0, 0.0, 0.0, 0.0, 0.0, 0.0, 0.0, 0.0, 0.0, 0.0, 0.0, 0.0, 0.0, 0.0, 0.0, 0.0, 0.0, 0.0, 0.0, 0.0, 0.0, 0.0, 0.0, 0.0, 0.0, 0.0, 0.0, 0.0, 0.0, 0.0, 0.0, 0.0, 0.0, 0.0, 0.0, 0.0, 0.0, 0.0, 0.0, 0.0, 0.0, 0.0, 0.0, 0.0, 0.0, 0.0, 0.0, 0.0, 0.0, 0.0, 0.0, 0.0, 0.0, 0.0, 0.0, 0.0, 0.0, 0.0, 0.0, 0.0, 0.0, 0.0, 0.0, 0.0, 0.0, 0.0, 0.0, 0.0, 0.0, 0.0, 0.0, 0.0, 0.0, 0.0, 0.0, 0.0, 0.0, 0.0, 0.0, 0.0, 0.0, 0.0, 0.0, 0.0, 0.0, 0.0, 0.0, 0.0, 0.0, 0.0, 0.0, 0.0, 0.0, 0.0, 0.0, 0.0, 0.0, 0.0, 0.0, 0.0, 0.0, 0.0, 0.0, 0.0, 0.0, 0.0, 0.0, 0.0, 0.0, 0.0, 0.0, 0.0, 0.0, 0.0, 0.0, 0.0, 0.0, 0.0, 0.0, 0.0, 0.0, 0.0, 0.0, 0.0, 0.0, 0.0, 0.0, 0.0, 0.0, 0.0, 0.0, 0.0, 0.0, 0.0, 0.0, 0.0, -335.7, 23.53, -331.7, 23.79, -331.7, 23.79, -335.7, 23.53, 0.0, 0.0, 0.0, 0.0, 0.0, 0.0, 0.0, 0.0, 0.0, 0.0, 0.0, 0.0, 0.0, 0.0, 0.0, 0.0, 0.0, 0.0, 0.0, 0.0, 0.0, 0.0, 0.0, 0.0, 0.0, 0.0, 0.0, 0.0, 0.0, 0.0, 0.0, 0.0, 0.0, 0.0, 0.0, 0.0, 0.0, 0.0, 0.0, 0.0, 0.0, 0.0, 0.0, 0.0, 0.0, 0.0, 0.0, 0.0, 0.0, 0.0, 0.0, 0.0, 0.0, 0.0, 0.0, 0.0, 0.0, 0.0, 0.0, 0.0, 0.0, 0.0, 0.0, 0.0, 0.0, 0.0, 0.0, 0.0, 0.0, 0.0, 0.0, 0.0, 0.0, 0.0, 0.0, 0.0, 0.0, 0.0, 0.0, 0.0])
me_table_miss_holly_stolab.materials.append(mat_table_miss_holly_stolab)
me_table_miss_holly_stolab.use_remesh_preserve_volume = False
me_table_miss_holly_stolab.use_remesh_preserve_attributes = False
me_table_miss_holly_stolab.use_mirror_vertex_groups = False
me_table_miss_holly_stolab.update()

# ---- objects
ob_sun = bpy.data.objects.new('Sun', light_sun)
ob_camera = bpy.data.objects.new('Camera', cam_camera)
ob_table_miss_holly_stolab = bpy.data.objects.new('table miss holly stolab', me_table_miss_holly_stolab)

# ---- transforms, parenting, visibility, modifiers, constraints
ob_sun.location = (2.773, -3.444, 1.866)
ob_sun.rotation_euler = (1.066, -0.153, 0.7416)
ob_sun.scale = (0.9512, 0.9512, 0.9512)
ob_sun.lineart.crease_threshold = 0.0
ob_camera.location = (1.391, -1.673, 1.08)
ob_camera.rotation_euler = (1.3, -1.165e-05, 0.6464)
ob_camera.scale = (0.9512, 0.9512, 0.9512)
ob_camera.lineart.crease_threshold = 0.0
ob_table_miss_holly_stolab.location = (0.01431, -0.04428, 0.07952)
ob_table_miss_holly_stolab.scale = (1.987, 1.106, 0.9512)
ob_table_miss_holly_stolab.lineart.crease_threshold = 0.0
_m = ob_table_miss_holly_stolab.modifiers.new('Mirror', 'MIRROR')
_m.use_axis = (True, True, False)
_m.use_clip = True

# ---- collection membership
col_collection_1.objects.link(ob_sun)
col_collection_1.objects.link(ob_camera)
col_collection_1.objects.link(ob_table_miss_holly_stolab)

# ---- scene / render settings (as saved in the file)
scene.camera = ob_camera
scene.frame_start = 1; scene.frame_end = 250; scene.frame_set(2)
scene.render.engine = 'CYCLES'
scene.render.image_settings.color_mode = 'RGB'
scene.render.image_settings.compression = 90
scene.render.resolution_x = 1024
scene.render.resolution_y = 1024
scene.render.dither_intensity = 0.0
scene.render.bake_margin = 2
scene.render.bake_bias = 0.0
scene.cycles.use_denoising = False
scene.cycles.samples = 500
scene.cycles.sampling_pattern = 'TABULATED_SOBOL'
scene.cycles.light_sampling_threshold = 0.0
scene.cycles.use_adaptive_sampling = False
scene.cycles.use_light_tree = False
scene.cycles.caustics_reflective = False
scene.cycles.caustics_refractive = False
scene.cycles.blur_glossy = 0.75
scene.cycles.max_bounces = 8
scene.cycles.diffuse_bounces = 8
scene.cycles.glossy_bounces = 8
scene.cycles.transmission_bounces = 8
scene.cycles.volume_bounces = 1
scene.cycles.pixel_filter_type = 'GAUSSIAN'
scene.cycles.sample_clamp_indirect = 0.0
scene.view_settings.view_transform = 'Standard'
bpy.context.view_layer.update()
